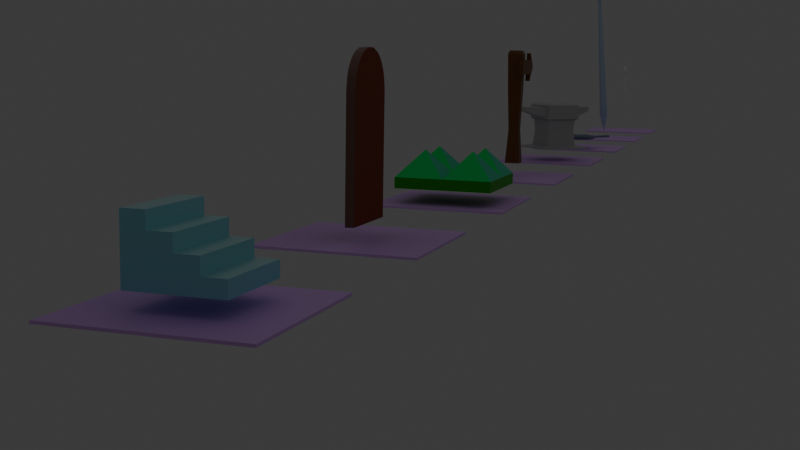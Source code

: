 # Source: paractic_modelling_spade.blend  (saved by Blender 4.2.66; exported with 4.5.12 LTS)
import bpy
from mathutils import Matrix  # noqa: F401  (used for matrix-valued properties, if any)

bpy.ops.wm.read_factory_settings(use_empty=True)
scene = bpy.context.scene
scene.name = 'Jelenet'

# ---- collections
col_collection = bpy.data.collections.new('Collection'); scene.collection.children.link(col_collection)

# ---- materials (node trees are filled in below, after node groups)
mat_basic = bpy.data.materials.new('Basic')
mat_basic_hard = bpy.data.materials.new('Basic_hard')
mat_alap_sik = bpy.data.materials.new('Alap_sik')
mat_door_medium = bpy.data.materials.new('door_medium')
mat_door_light = bpy.data.materials.new('door_light')
mat_trap_basic = bpy.data.materials.new('trap_basic')
mat_trap_light = bpy.data.materials.new('trap_light')
mat_trap_dark = bpy.data.materials.new('trap_dark')
mat_column_medium = bpy.data.materials.new('column_medium')
mat_column_dark = bpy.data.materials.new('column_dark')
mat_column_light = bpy.data.materials.new('column_light')
mat_anvil_grey = bpy.data.materials.new('anvil_grey')
mat_pan_col = bpy.data.materials.new('pan_col')
mat_sword_basic = bpy.data.materials.new('sword_basic')

# ---- node groups
ng_smooth_by_angle = bpy.data.node_groups.new('Smooth by Angle', 'GeometryNodeTree')
_s = ng_smooth_by_angle.interface.new_socket(name='Mesh', in_out='OUTPUT', socket_type='NodeSocketGeometry')
_s = ng_smooth_by_angle.interface.new_socket(name='Mesh', in_out='INPUT', socket_type='NodeSocketGeometry')
_s = ng_smooth_by_angle.interface.new_socket(name='Angle', in_out='INPUT', socket_type='NodeSocketFloat')
_s.subtype = 'ANGLE'
_s.default_value = 0.5236
_s.min_value = 0.0
_s.max_value = 3.142
_s.description = 'Maximum face angle for smooth edges'
_s = ng_smooth_by_angle.interface.new_socket(name='Ignore Sharpness', in_out='INPUT', socket_type='NodeSocketBool')
_s.force_non_field = True
ng_smooth_by_angle.description = 'Set the sharpness of mesh edges based on the angle between the neighboring faces'
ng_smooth_by_angle.is_modifier = True
_N = ng_smooth_by_angle.nodes; _L = ng_smooth_by_angle.links
n0 = _N.new('GeometryNodeSetShadeSmooth'); n0.name = 'Set Shade Smooth'; n0.location = (120, -80)
n0.domain = 'EDGE'
n1 = _N.new('GeometryNodeSetShadeSmooth'); n1.name = 'Set Shade Smooth.001'; n1.location = (300, -80)
n2 = _N.new('NodeGroupOutput'); n2.name = 'Group Output'; n2.location = (480, -80)
n3 = _N.new('GeometryNodeInputMeshEdgeAngle'); n3.name = 'Edge Angle'; n3.location = (-440, -240)
n4 = _N.new('NodeGroupInput'); n4.name = 'Group Input'; n4.location = (-80, -80)
n5 = _N.new('GeometryNodeInputEdgeSmooth'); n5.name = 'Is Edge Smooth'; n5.location = (-260, -120)
n6 = _N.new('GeometryNodeInputShadeSmooth'); n6.name = 'Is Shade Smooth'; n6.location = (-440, -397)
n7 = _N.new('FunctionNodeCompare'); n7.name = 'Compare'; n7.location = (-260, -260)
n7.operation = 'LESS_EQUAL'
n7.inputs[6].default_value = (0.0, 0.0, 0.0, 0.0)
n7.inputs[7].default_value = (0.0, 0.0, 0.0, 0.0)
n8 = _N.new('FunctionNodeBooleanMath'); n8.name = 'Boolean Math.001'; n8.location = (-80, -260)
n9 = _N.new('NodeGroupInput'); n9.name = 'Group Input.001'; n9.location = (-440, -329)
n10 = _N.new('NodeGroupInput'); n10.name = 'Group Input.002'; n10.location = (-259, -189)
n11 = _N.new('FunctionNodeBooleanMath'); n11.name = 'Boolean Math'; n11.location = (-80, -149)
n11.operation = 'OR'
n12 = _N.new('FunctionNodeBooleanMath'); n12.name = 'Boolean Math.002'; n12.location = (-260, -380)
n12.operation = 'OR'
n13 = _N.new('NodeGroupInput'); n13.name = 'Group Input.003'; n13.location = (-440, -460)
_L.new(n3.outputs[0], n7.inputs[0])
_L.new(n1.outputs[0], n2.inputs[0])
_L.new(n9.outputs[1], n7.inputs[1])
_L.new(n7.outputs[0], n8.inputs[0])
_L.new(n4.outputs[0], n0.inputs[0])
_L.new(n0.outputs[0], n1.inputs[0])
_L.new(n8.outputs[0], n0.inputs[2])
_L.new(n10.outputs[2], n11.inputs[1])
_L.new(n5.outputs[0], n11.inputs[0])
_L.new(n11.outputs[0], n0.inputs[1])
_L.new(n13.outputs[2], n12.inputs[1])
_L.new(n6.outputs[0], n12.inputs[0])
_L.new(n12.outputs[0], n8.inputs[1])
n2.is_active_output = True

# ---- material node trees
mat_basic.use_nodes = True; mat_basic.node_tree.nodes.clear()
_N = mat_basic.node_tree.nodes; _L = mat_basic.node_tree.links
n0 = _N.new('ShaderNodeBsdfPrincipled'); n0.name = 'Principled BSDF'; n0.location = (10, 300)
n0.inputs[0].default_value = (0.2766, 0.7051, 0.8001, 1.0)
n1 = _N.new('ShaderNodeOutputMaterial'); n1.name = 'Material Output'; n1.location = (300, 300)
_L.new(n0.outputs[0], n1.inputs[0])
n1.is_active_output = True
mat_basic_hard.use_nodes = True; mat_basic_hard.node_tree.nodes.clear()
_N = mat_basic_hard.node_tree.nodes; _L = mat_basic_hard.node_tree.links
n0 = _N.new('ShaderNodeBsdfPrincipled'); n0.name = 'Principled BSDF'; n0.location = (10, 300)
n0.inputs[0].default_value = (0.5091, 0.7807, 0.8003, 1.0)
n0.inputs[1].default_value = 1.0
n1 = _N.new('ShaderNodeOutputMaterial'); n1.name = 'Material Output'; n1.location = (300, 300)
_L.new(n0.outputs[0], n1.inputs[0])
n1.is_active_output = True
mat_alap_sik.use_nodes = True; mat_alap_sik.node_tree.nodes.clear()
_N = mat_alap_sik.node_tree.nodes; _L = mat_alap_sik.node_tree.links
n0 = _N.new('ShaderNodeBsdfPrincipled'); n0.name = 'Principled BSDF'; n0.location = (10, 300)
n0.inputs[0].default_value = (0.7639, 0.4292, 0.9598, 0.0)
n1 = _N.new('ShaderNodeOutputMaterial'); n1.name = 'Material Output'; n1.location = (300, 300)
_L.new(n0.outputs[0], n1.inputs[0])
n1.is_active_output = True
mat_door_medium.use_nodes = True; mat_door_medium.node_tree.nodes.clear()
_N = mat_door_medium.node_tree.nodes; _L = mat_door_medium.node_tree.links
n0 = _N.new('ShaderNodeBsdfPrincipled'); n0.name = 'Principled BSDF'; n0.location = (10, 300)
n0.inputs[0].default_value = (0.3347, 0.1083, 0.06471, 1.0)
n0.inputs[1].default_value = 0.6744
n0.inputs[2].default_value = 1.0
n0.inputs[3].default_value = 1.0
n1 = _N.new('ShaderNodeOutputMaterial'); n1.name = 'Material Output'; n1.location = (300, 300)
_L.new(n0.outputs[0], n1.inputs[0])
n1.is_active_output = True
mat_door_light.use_nodes = True; mat_door_light.node_tree.nodes.clear()
_N = mat_door_light.node_tree.nodes; _L = mat_door_light.node_tree.links
n0 = _N.new('ShaderNodeBsdfPrincipled'); n0.name = 'Principled BSDF'; n0.location = (10, 300)
n0.inputs[0].default_value = (0.1985, 0.1017, 0.0727, 1.0)
n1 = _N.new('ShaderNodeOutputMaterial'); n1.name = 'Material Output'; n1.location = (300, 300)
_L.new(n0.outputs[0], n1.inputs[0])
n1.is_active_output = True
mat_trap_basic.use_nodes = True; mat_trap_basic.node_tree.nodes.clear()
_N = mat_trap_basic.node_tree.nodes; _L = mat_trap_basic.node_tree.links
n0 = _N.new('ShaderNodeBsdfPrincipled'); n0.name = 'Principled BSDF'; n0.location = (10, 300)
n0.inputs[0].default_value = (0.04353, 0.8013, 0.1992, 1.0)
n0.inputs[1].default_value = 0.8837
n0.inputs[2].default_value = 0.686
n1 = _N.new('ShaderNodeOutputMaterial'); n1.name = 'Material Output'; n1.location = (300, 300)
_L.new(n0.outputs[0], n1.inputs[0])
n1.is_active_output = True
mat_trap_light.use_nodes = True; mat_trap_light.node_tree.nodes.clear()
_N = mat_trap_light.node_tree.nodes; _L = mat_trap_light.node_tree.links
n0 = _N.new('ShaderNodeBsdfPrincipled'); n0.name = 'Principled BSDF'; n0.location = (10, 300)
n0.inputs[0].default_value = (0.1229, 0.7304, 0.5016, 1.0)
n0.inputs[1].default_value = 1.0
n0.inputs[2].default_value = 0.8721
n1 = _N.new('ShaderNodeOutputMaterial'); n1.name = 'Material Output'; n1.location = (300, 300)
_L.new(n0.outputs[0], n1.inputs[0])
n1.is_active_output = True
mat_trap_dark.use_nodes = True; mat_trap_dark.node_tree.nodes.clear()
_N = mat_trap_dark.node_tree.nodes; _L = mat_trap_dark.node_tree.links
n0 = _N.new('ShaderNodeBsdfPrincipled'); n0.name = 'Principled BSDF'; n0.location = (10, 300)
n0.inputs[0].default_value = (0.03145, 0.4969, 0.01212, 1.0)
n0.inputs[1].default_value = 0.9302
n0.inputs[2].default_value = 0.4651
n0.inputs[3].default_value = 1.0
n1 = _N.new('ShaderNodeOutputMaterial'); n1.name = 'Material Output'; n1.location = (300, 300)
_L.new(n0.outputs[0], n1.inputs[0])
n1.is_active_output = True
mat_column_medium.use_nodes = True; mat_column_medium.node_tree.nodes.clear()
_N = mat_column_medium.node_tree.nodes; _L = mat_column_medium.node_tree.links
n0 = _N.new('ShaderNodeBsdfPrincipled'); n0.name = 'Principled BSDF'; n0.location = (10, 300)
n0.inputs[0].default_value = (0.1838, 0.06099, 0.008393, 1.0)
n1 = _N.new('ShaderNodeOutputMaterial'); n1.name = 'Material Output'; n1.location = (300, 300)
_L.new(n0.outputs[0], n1.inputs[0])
n1.is_active_output = True
mat_column_dark.use_nodes = True; mat_column_dark.node_tree.nodes.clear()
_N = mat_column_dark.node_tree.nodes; _L = mat_column_dark.node_tree.links
n0 = _N.new('ShaderNodeBsdfPrincipled'); n0.name = 'Principled BSDF'; n0.location = (10, 300)
n0.inputs[0].default_value = (0.2037, 0.06403, 0.04224, 1.0)
n1 = _N.new('ShaderNodeOutputMaterial'); n1.name = 'Material Output'; n1.location = (300, 300)
_L.new(n0.outputs[0], n1.inputs[0])
n1.is_active_output = True
mat_column_light.use_nodes = True; mat_column_light.node_tree.nodes.clear()
_N = mat_column_light.node_tree.nodes; _L = mat_column_light.node_tree.links
n0 = _N.new('ShaderNodeBsdfPrincipled'); n0.name = 'Principled BSDF'; n0.location = (10, 300)
n0.inputs[0].default_value = (0.1607, 0.07226, 0.02708, 1.0)
n1 = _N.new('ShaderNodeOutputMaterial'); n1.name = 'Material Output'; n1.location = (300, 300)
_L.new(n0.outputs[0], n1.inputs[0])
n1.is_active_output = True
mat_anvil_grey.use_nodes = True; mat_anvil_grey.node_tree.nodes.clear()
_N = mat_anvil_grey.node_tree.nodes; _L = mat_anvil_grey.node_tree.links
n0 = _N.new('ShaderNodeBsdfPrincipled'); n0.name = 'Principled BSDF'; n0.location = (10, 300)
n0.inputs[0].default_value = (0.5271, 0.5271, 0.5271, 1.0)
n1 = _N.new('ShaderNodeOutputMaterial'); n1.name = 'Material Output'; n1.location = (300, 300)
_L.new(n0.outputs[0], n1.inputs[0])
n1.is_active_output = True
mat_pan_col.use_nodes = True; mat_pan_col.node_tree.nodes.clear()
_N = mat_pan_col.node_tree.nodes; _L = mat_pan_col.node_tree.links
n0 = _N.new('ShaderNodeBsdfPrincipled'); n0.name = 'Principled BSDF'; n0.location = (10, 300)
n0.inputs[0].default_value = (0.1845, 0.2462, 0.3185, 1.0)
n1 = _N.new('ShaderNodeOutputMaterial'); n1.name = 'Material Output'; n1.location = (300, 300)
_L.new(n0.outputs[0], n1.inputs[0])
n1.is_active_output = True
mat_sword_basic.use_nodes = True; mat_sword_basic.node_tree.nodes.clear()
_N = mat_sword_basic.node_tree.nodes; _L = mat_sword_basic.node_tree.links
n0 = _N.new('ShaderNodeBsdfPrincipled'); n0.name = 'Principled BSDF'; n0.location = (10, 300)
n0.inputs[0].default_value = (0.4342, 0.552, 0.7305, 1.0)
n1 = _N.new('ShaderNodeOutputMaterial'); n1.name = 'Material Output'; n1.location = (300, 300)
_L.new(n0.outputs[0], n1.inputs[0])
n1.is_active_output = True

# ---- world
world_world = bpy.data.worlds.new('World'); scene.world = world_world
world_world.use_nodes = True; world_world.node_tree.nodes.clear()
_N = world_world.node_tree.nodes; _L = world_world.node_tree.links
n0 = _N.new('ShaderNodeOutputWorld'); n0.name = 'World Output'; n0.location = (300, 300)
n1 = _N.new('ShaderNodeBackground'); n1.name = 'Background'; n1.location = (10, 300)
n1.inputs[0].default_value = (0.05088, 0.05088, 0.05088, 1.0)
_L.new(n1.outputs[0], n0.inputs[0])
n0.is_active_output = True
world_world.color = (0.05088, 0.05088, 0.05088)
world_world.sun_shadow_jitter_overblur = 0.0

# ---- cameras
cam_camera_01 = bpy.data.cameras.new('Camera_01')
cam_camera_01.clip_end = 100.0
cam_camera_01.ortho_scale = 7.314

# ---- lights
light_area = bpy.data.lights.new('Area', 'AREA')
light_area.energy = 205.8
light_area.shape = 'DISK'
light_area.size = 35.65
light_area.size_y = 1.0
light_area_001 = bpy.data.lights.new('Area.001', 'AREA')
light_area_001.energy = 205.8
light_area_001.shape = 'DISK'
light_area_001.size = 35.65
light_area_001.size_y = 1.0

# ---- meshes
me_s_klap = bpy.data.meshes.new('Síklap')
me_s_klap.from_pydata([(-1.0, -1.0, 0.0), (1.0, -1.0, 0.0), (-1.0, 1.0, 0.0), (1.0, 1.0, 0.0), (1.0, -1.0, 0.35), (0.4977, -1.0, 0.35), (0.4977, 1.0, 0.35), (0.4977, -1.0, 0.7), (0.4977, 1.0, 0.7), (-0.002321, -1.0, 0.7), (-0.002321, 1.0, 0.7), (-0.002321, -1.0, 1.05), (-0.002321, 1.0, 1.05), (-0.5023, -1.0, 1.05), (-0.5023, 1.0, 1.05), (-0.5023, -1.0, 1.4), (-0.5023, 1.0, 1.4), (-1.0, -1.0, 1.4), (-1.0, 1.0, 1.4), (-1.0, -1.0, 0.0), (-1.0, 1.0, 0.0), (-1.0, 1.0, 1.4), (-0.5023, 1.0, 1.4), (-1.0, 1.0, 1.4), (-0.5023, 1.0, 1.4), (-0.002321, 0.9991, 1.05), (-0.5023, 0.9991, 1.05), (0.4977, 1.0, 0.7), (-0.002321, 1.0, 0.7), (1.0, 1.0, 0.35), (0.4977, 1.0, 0.35), (-1.0, -1.0, 0.0)], [(2, 0), (25, 26), (0, 31)], [(1, 4, 5, 19), (6, 8, 7, 5), (8, 10, 9, 7), (10, 12, 11, 9), (12, 14, 13, 11), (14, 16, 15, 13), (16, 18, 17, 15), (18, 20, 19, 17), (21, 22, 24, 23), (29, 3, 2, 20, 30), (6, 30, 20, 28, 27, 8), (10, 28, 20, 14, 12), (14, 20, 2, 21, 16), (0, 17, 19), (13, 15, 17, 0), (1, 0, 19), (19, 0, 13), (19, 9, 11, 13), (19, 5, 7, 9), (3, 1, 19, 2), (4, 1, 3, 29), (5, 4, 29, 30)])
me_s_klap.polygons.foreach_set('material_index', [0, 0, 2, 0, 2, 0, 2, 0, 0, 0, 0, 0, 0, 0, 0, 0, 0, 0, 0, 0, 0, 2])
_uv = me_s_klap.uv_layers.new(name='UVMap')
_uv.uv.foreach_set('vector', [1.0, 0.0, 1.0, 0.0, 1.0, 0.0, 1.0, 0.0, 1.0, 1.0, 1.0, 1.0, 1.0, 0.0, 1.0, 0.0, 1.0, 1.0, 1.0, 1.0, 1.0, 0.0, 1.0, 0.0, 1.0, 1.0, 1.0, 1.0, 1.0, 0.0, 1.0, 0.0, 1.0, 1.0, 1.0, 1.0, 1.0, 0.0, 1.0, 0.0, 1.0, 1.0, 1.0, 1.0, 1.0, 0.0, 1.0, 0.0, 1.0, 1.0, 1.0, 1.0, 1.0, 0.0, 1.0, 0.0, 1.0, 1.0, 1.0, 1.0, 1.0, 0.0, 1.0, 0.0, 0.0, 1.0, 0.2488, 1.0, 0.2488, 1.0, 0.0, 1.0, 0.0, 0.0, 1.0, 1.0, 0.0, 0.0, 0.0, 0.0, 0.0, 0.0, 1.0, 1.0, 0.0, 0.0, 0.0, 0.0, 0.0, 0.0, 0.0, 0.0, 1.0, 1.0, 1.0, 1.0, 0.0, 0.0, 0.0, 0.0, 1.0, 1.0, 1.0, 1.0, 1.0, 1.0, 0.0, 0.0, 0.0, 0.0, 0.0, 0.0, 1.0, 1.0, 0.0, 0.0, 1.0, 0.0, 1.0, 0.0, 1.0, 0.0, 1.0, 0.0, 1.0, 0.0, 0.0, 0.0, 1.0, 0.0, 0.0, 0.0, 1.0, 0.0, 1.0, 0.0, 0.0, 0.0, 1.0, 0.0, 1.0, 0.0, 1.0, 0.0, 1.0, 0.0, 1.0, 0.0, 1.0, 0.0, 1.0, 0.0, 1.0, 0.0, 1.0, 0.0, 0.0, 0.0, 1.0, 0.0, 1.0, 0.0, 0.0, 0.0, 1.0, 0.0, 1.0, 0.0, 1.0, 1.0, 0.0, 0.0, 1.0, 0.0, 1.0, 0.0, 0.0, 0.0, 0.0, 0.0])
me_s_klap.materials.append(mat_basic)
me_s_klap.materials.append(None)
me_s_klap.materials.append(mat_basic_hard)
me_s_klap.update()
me_s_klap_001 = bpy.data.meshes.new('Síklap.001')
me_s_klap_001.from_pydata([(-1.0, -1.0, 0.0), (1.0, -1.0, 0.0), (-1.0, 1.0, 0.0), (1.0, 1.0, 0.0), (-1.0, 1.0, 0.0), (-1.0, -1.0, 0.0), (1.0, -1.0, 0.0), (1.0, 1.0, 0.0), (-1.0, 1.0, -0.03061), (-1.0, -1.0, -0.03061), (1.0, -1.0, -0.03061), (1.0, 1.0, -0.03061)], [], [(0, 1, 3, 2), (5, 9, 10, 6), (1, 3, 7, 6), (2, 0, 5, 4), (3, 7, 4, 2), (0, 5, 6, 1), (9, 8, 11, 10), (6, 10, 11, 7), (4, 8, 9, 5), (7, 11, 8, 4)])
_uv = me_s_klap_001.uv_layers.new(name='UVMap')
_uv.uv.foreach_set('vector', [0.0, 0.0, 1.0, 0.0, 1.0, 1.0, 0.0, 1.0, 0.0, 0.0, 0.0, 0.0, 1.0, 0.0, 1.0, 0.0, 1.0, 0.0, 1.0, 1.0, 1.0, 1.0, 1.0, 0.0, 0.0, 1.0, 0.0, 0.0, 0.0, 0.0, 0.0, 1.0, 1.0, 1.0, 1.0, 1.0, 0.0, 1.0, 0.0, 1.0, 0.0, 0.0, 0.0, 0.0, 1.0, 0.0, 1.0, 0.0, 0.0, 0.0, 0.0, 1.0, 1.0, 1.0, 1.0, 0.0, 1.0, 0.0, 1.0, 0.0, 1.0, 1.0, 1.0, 1.0, 0.0, 1.0, 0.0, 1.0, 0.0, 0.0, 0.0, 0.0, 1.0, 1.0, 1.0, 1.0, 0.0, 1.0, 0.0, 1.0])
me_s_klap_001.materials.append(mat_alap_sik)
me_s_klap_001.update()
me_henger = bpy.data.meshes.new('Henger')
me_henger.from_pydata([(6.307, 1.174, 9.127), (3.222, 1.181, 9.146), (6.299, -1.405, 9.135), (3.214, -1.398, 9.154), (6.549, 1.169, -0.2458), (6.554, 1.151, -0.6644), (3.469, 1.158, -0.6458), (3.464, 1.176, -0.2272), (6.546, -1.392, -0.6566), (6.541, -1.41, -0.2379), (3.456, -1.403, -0.2193), (3.461, -1.385, -0.638), (6.545, -1.254, -1.804), (6.545, -1.33, -1.389), (3.46, -1.323, -1.371), (3.46, -1.247, -1.785), (6.544, -0.9116, -2.766), (6.544, -1.092, -2.37), (3.459, -1.085, -2.351), (3.459, -0.9048, -2.747), (6.545, -0.3863, -3.336), (6.544, -0.7374, -3.038), (3.459, -0.7306, -3.019), (3.46, -0.3794, -3.317), (6.545, -0.3122, -3.37), (6.546, 0.06795, -3.371), (3.461, 0.0748, -3.353), (3.46, -0.3053, -3.352), (6.548, 0.4933, -3.042), (6.547, 0.1417, -3.337), (3.462, 0.1486, -3.319), (3.463, 0.5001, -3.023), (6.551, 0.8487, -2.376), (6.549, 0.6677, -2.77), (3.464, 0.6746, -2.752), (3.465, 0.8556, -2.357), (6.553, 1.088, -1.397), (6.552, 1.011, -1.811), (3.467, 1.018, -1.792), (3.468, 1.095, -1.378)], [], [(12, 15, 18, 17), (12, 17, 32, 37), (16, 21, 28, 33), (24, 25, 29, 20), (28, 31, 34, 33), (32, 35, 38, 37), (9, 4, 0, 2), (8, 11, 14, 13), (36, 39, 6, 5), (0, 1, 3, 2), (10, 9, 2, 3), (3, 1, 7, 10), (16, 19, 22, 21), (20, 23, 27, 24), (25, 26, 30, 29), (8, 13, 36, 5), (14, 11, 6, 39), (18, 15, 38, 35), (22, 19, 34, 31), (26, 27, 23, 30), (5, 6, 7, 4), (11, 8, 9, 10), (15, 12, 13, 14), (19, 16, 17, 18), (23, 20, 21, 22), (26, 25, 24, 27), (31, 28, 29, 30), (35, 32, 33, 34), (39, 36, 37, 38), (10, 7, 6, 11), (14, 39, 38, 15), (18, 35, 34, 19), (22, 31, 30, 23), (8, 5, 4, 9), (12, 37, 36, 13), (16, 33, 32, 17), (20, 29, 28, 21), (4, 7, 1, 0)])
me_henger.polygons.foreach_set('material_index', [1, 0, 0, 0, 1, 1, 0, 1, 1, 1, 1, 0, 1, 1, 1, 0, 0, 0, 0, 0, 1, 1, 1, 1, 1, 1, 1, 1, 1, 0, 0, 0, 0, 0, 0, 0, 0, 1])
_uv = me_henger.uv_layers.new(name='UVMap')
_uv.uv.foreach_set('vector', [0.4243, 0.5, 0.4243, 1.0, 0.3882, 1.0, 0.3882, 0.5, 0.4243, 0.5, 0.3882, 0.5, 0.1118, 0.5, 0.07565, 0.5, 0.3568, 0.5, 0.3307, 0.5, 0.1693, 0.5, 0.1432, 0.5, 0.2741, 0.5, 0.2259, 0.5, 0.2166, 0.5, 0.2834, 0.5, 0.1693, 0.5, 0.1693, 1.0, 0.1432, 1.0, 0.1432, 0.5, 0.1118, 0.5, 0.1118, 1.0, 0.07565, 1.0, 0.07565, 0.5, 0.5, 0.5, 0.0, 0.5, 0.0, 0.5, 0.5, 0.5, 0.4886, 0.5, 0.4886, 1.0, 0.4489, 1.0, 0.4489, 0.5, 0.05114, 0.5, 0.05114, 1.0, 0.01136, 1.0, 0.01136, 0.5, 0.0, 0.5, 0.0, 1.0, 0.5, 1.0, 0.5, 0.5, 0.5, 1.0, 0.5, 0.5, 0.5, 0.5, 0.5, 1.0, 0.5, 1.0, 0.0, 1.0, 0.0, 1.0, 0.5, 1.0, 0.3568, 0.5, 0.3568, 1.0, 0.3307, 1.0, 0.3307, 0.5, 0.2834, 0.5, 0.2834, 1.0, 0.2741, 1.0, 0.2741, 0.5, 0.2259, 0.5, 0.2259, 1.0, 0.2166, 1.0, 0.2166, 0.5, 0.4886, 0.5, 0.4489, 0.5, 0.05114, 0.5, 0.01136, 0.5, 0.4489, 1.0, 0.4886, 1.0, 0.01136, 1.0, 0.05114, 1.0, 0.3882, 1.0, 0.4243, 1.0, 0.07565, 1.0, 0.1118, 1.0, 0.3307, 1.0, 0.3568, 1.0, 0.1432, 1.0, 0.1693, 1.0, 0.2259, 1.0, 0.2741, 1.0, 0.2834, 1.0, 0.2166, 1.0, 0.01136, 0.5, 0.01136, 1.0, 0.0, 1.0, 0.0, 0.5, 0.4886, 1.0, 0.4886, 0.5, 0.5, 0.5, 0.5, 1.0, 0.4243, 1.0, 0.4243, 0.5, 0.4489, 0.5, 0.4489, 1.0, 0.3568, 1.0, 0.3568, 0.5, 0.3882, 0.5, 0.3882, 1.0, 0.2834, 1.0, 0.2834, 0.5, 0.3307, 0.5, 0.3307, 1.0, 0.2259, 1.0, 0.2259, 0.5, 0.2741, 0.5, 0.2741, 1.0, 0.1693, 1.0, 0.1693, 0.5, 0.2166, 0.5, 0.2166, 1.0, 0.1118, 1.0, 0.1118, 0.5, 0.1432, 0.5, 0.1432, 1.0, 0.05114, 1.0, 0.05114, 0.5, 0.07565, 0.5, 0.07565, 1.0, 0.5, 1.0, 0.0, 1.0, 0.01136, 1.0, 0.4886, 1.0, 0.4489, 1.0, 0.05114, 1.0, 0.07565, 1.0, 0.4243, 1.0, 0.3882, 1.0, 0.1118, 1.0, 0.1432, 1.0, 0.3568, 1.0, 0.3307, 1.0, 0.1693, 1.0, 0.2166, 1.0, 0.2834, 1.0, 0.4886, 0.5, 0.01136, 0.5, 0.0, 0.5, 0.5, 0.5, 0.4243, 0.5, 0.07565, 0.5, 0.05114, 0.5, 0.4489, 0.5, 0.3568, 0.5, 0.1432, 0.5, 0.1118, 0.5, 0.3882, 0.5, 0.2834, 0.5, 0.2166, 0.5, 0.1693, 0.5, 0.3307, 0.5, 0.0, 0.5, 0.0, 1.0, 0.0, 1.0, 0.0, 0.5])
me_henger.materials.append(mat_door_medium)
me_henger.materials.append(mat_door_light)
me_henger.update()
me_s_klap_004 = bpy.data.meshes.new('Síklap.004')
me_s_klap_004.from_pydata([(-1.0, -1.0, 0.0), (1.0, -1.0, 0.0), (-1.0, 1.0, 0.0), (1.0, 1.0, 0.0), (-1.0, 1.0, 0.0), (-1.0, -1.0, 0.0), (1.0, -1.0, 0.0), (1.0, 1.0, 0.0), (-1.0, 1.0, -0.03061), (-1.0, -1.0, -0.03061), (1.0, -1.0, -0.03061), (1.0, 1.0, -0.03061)], [], [(0, 1, 3, 2), (5, 9, 10, 6), (1, 3, 7, 6), (2, 0, 5, 4), (3, 2, 4, 7), (0, 1, 6, 5), (9, 8, 11, 10), (6, 10, 11, 7), (4, 8, 9, 5), (7, 11, 8, 4)])
_uv = me_s_klap_004.uv_layers.new(name='UVMap')
_uv.uv.foreach_set('vector', [0.0, 0.0, 1.0, 0.0, 1.0, 1.0, 0.0, 1.0, 0.0, 0.0, 0.0, 0.0, 1.0, 0.0, 1.0, 0.0, 1.0, 0.0, 1.0, 1.0, 1.0, 1.0, 1.0, 0.0, 0.0, 1.0, 0.0, 0.0, 0.0, 0.0, 0.0, 1.0, 1.0, 1.0, 0.0, 1.0, 0.0, 1.0, 1.0, 1.0, 0.0, 0.0, 1.0, 0.0, 1.0, 0.0, 0.0, 0.0, 0.0, 0.0, 0.0, 1.0, 1.0, 1.0, 1.0, 0.0, 1.0, 0.0, 1.0, 0.0, 1.0, 1.0, 1.0, 1.0, 0.0, 1.0, 0.0, 1.0, 0.0, 0.0, 0.0, 0.0, 1.0, 1.0, 1.0, 1.0, 0.0, 1.0, 0.0, 1.0])
me_s_klap_004.materials.append(mat_alap_sik)
me_s_klap_004.update()
me_s_klap_005 = bpy.data.meshes.new('Síklap.005')
me_s_klap_005.from_pydata([(-1.0, -1.0, 0.0), (1.0, -1.0, 0.0), (-1.0, 1.0, 0.0), (1.0, 1.0, 0.0), (-1.0, 1.0, 0.0), (-1.0, -1.0, 0.0), (1.0, -1.0, 0.0), (1.0, 1.0, 0.0), (-1.0, 1.0, -0.03061), (-1.0, -1.0, -0.03061), (1.0, -1.0, -0.03061), (1.0, 1.0, -0.03061)], [], [(0, 1, 3, 2), (5, 9, 10, 6), (1, 3, 7, 6), (2, 0, 5, 4), (3, 2, 4, 7), (0, 1, 6, 5), (9, 8, 11, 10), (6, 10, 11, 7), (4, 8, 9, 5), (7, 11, 8, 4)])
_uv = me_s_klap_005.uv_layers.new(name='UVMap')
_uv.uv.foreach_set('vector', [0.0, 0.0, 1.0, 0.0, 1.0, 1.0, 0.0, 1.0, 0.0, 0.0, 0.0, 0.0, 1.0, 0.0, 1.0, 0.0, 1.0, 0.0, 1.0, 1.0, 1.0, 1.0, 1.0, 0.0, 0.0, 1.0, 0.0, 0.0, 0.0, 0.0, 0.0, 1.0, 1.0, 1.0, 0.0, 1.0, 0.0, 1.0, 1.0, 1.0, 0.0, 0.0, 1.0, 0.0, 1.0, 0.0, 0.0, 0.0, 0.0, 0.0, 0.0, 1.0, 1.0, 1.0, 1.0, 0.0, 1.0, 0.0, 1.0, 0.0, 1.0, 1.0, 1.0, 1.0, 0.0, 1.0, 0.0, 1.0, 0.0, 0.0, 0.0, 0.0, 1.0, 1.0, 1.0, 1.0, 0.0, 1.0, 0.0, 1.0])
me_s_klap_005.materials.append(mat_alap_sik)
me_s_klap_005.update()
me_s_klap_006 = bpy.data.meshes.new('Síklap.006')
me_s_klap_006.from_pydata([(-1.0, -1.0, 0.0), (1.0, -1.0, 0.0), (-1.0, 1.0, 0.0), (1.0, 1.0, 0.0), (-1.0, 1.0, 0.2246), (-1.0, -1.0, 0.2246), (1.0, -1.0, 0.2246), (1.0, 1.0, 0.2246), (-1.0, 0.0, 0.2246), (1.0, 0.0, 0.2246), (0.0, -1.0, 0.2246), (0.0, 1.0, 0.2246), (0.0, 0.0, 0.2246), (0.0, 0.0, 0.0), (0.5, 0.5, 0.7779), (0.5, -0.5, 0.7779), (-0.5, -0.5, 0.7779), (-0.5, 0.5, 0.7779)], [], [(13, 2, 3, 1), (1, 3, 7, 9), (2, 0, 5, 8), (2, 4, 11), (1, 6, 10), (2, 8, 4), (1, 9, 6), (0, 2, 13, 1), (0, 1, 10, 5), (3, 2, 11, 7), (12, 9, 14), (9, 7, 14), (7, 11, 14), (11, 12, 14), (10, 6, 15), (6, 9, 15), (9, 12, 15), (12, 10, 15), (5, 10, 16), (10, 12, 16), (12, 8, 16), (8, 5, 16), (8, 12, 17), (12, 11, 17), (11, 4, 17), (4, 8, 17)])
me_s_klap_006.polygons.foreach_set('material_index', [2, 2, 2, 2, 2, 2, 2, 2, 2, 2, 0, 1, 0, 1, 0, 1, 0, 1, 0, 1, 0, 0, 0, 1, 0, 0])
_uv = me_s_klap_006.uv_layers.new(name='UVMap')
_uv.uv.foreach_set('vector', [0.5, 0.5, 0.5, 1.0, 1.0, 1.0, 1.0, 0.5, 1.0, 0.5, 1.0, 1.0, 1.0, 1.0, 1.0, 0.5, 0.0, 0.5, 0.0, 0.0, 0.0, 0.0, 0.0, 0.5, 0.0, 1.0, 0.0, 1.0, 0.5, 1.0, 1.0, 0.0, 1.0, 0.0, 0.5, 0.0, 0.0, 0.5, 0.0, 0.5, 0.0, 1.0, 1.0, 0.5, 1.0, 0.5, 1.0, 0.0, 0.0, 0.0, 0.0, 0.5, 0.5, 0.5, 0.5, 0.0, 0.0, 0.0, 0.5, 0.0, 0.5, 0.0, 0.0, 0.0, 1.0, 1.0, 0.5, 1.0, 0.5, 1.0, 1.0, 1.0, 0.5, 0.5, 1.0, 0.5, 0.651, 0.651, 1.0, 0.5, 1.0, 1.0, 0.849, 0.651, 1.0, 1.0, 0.5, 1.0, 0.849, 0.849, 0.5, 1.0, 0.5, 0.5, 0.651, 0.849, 0.5, 0.0, 1.0, 0.0, 0.651, 0.151, 1.0, 0.0, 1.0, 0.5, 0.849, 0.151, 1.0, 0.5, 0.5, 0.5, 0.849, 0.349, 0.5, 0.5, 0.5, 0.0, 0.651, 0.349, 0.0, 0.0, 0.5, 0.0, 0.151, 0.151, 0.5, 0.0, 0.5, 0.5, 0.349, 0.151, 0.5, 0.5, 0.0, 0.5, 0.349, 0.349, 0.0, 0.5, 0.0, 0.0, 0.151, 0.349, 0.0, 0.5, 0.5, 0.5, 0.151, 0.651, 0.5, 0.5, 0.5, 1.0, 0.349, 0.651, 0.5, 1.0, 0.0, 1.0, 0.349, 0.849, 0.0, 1.0, 0.0, 0.5, 0.151, 0.849])
me_s_klap_006.materials.append(mat_trap_basic)
me_s_klap_006.materials.append(mat_trap_light)
me_s_klap_006.materials.append(mat_trap_dark)
me_s_klap_006.update()
me_s_klap_007 = bpy.data.meshes.new('Síklap.007')
me_s_klap_007.from_pydata([(-1.0, -1.0, 0.0), (1.0, -1.0, 0.0), (-1.0, 1.0, 0.0), (1.0, 1.0, 0.0), (-1.0, 1.0, 0.0), (-1.0, -1.0, 0.0), (1.0, -1.0, 0.0), (1.0, 1.0, 0.0), (-1.0, 1.0, -0.03061), (-1.0, -1.0, -0.03061), (1.0, -1.0, -0.03061), (1.0, 1.0, -0.03061)], [], [(0, 1, 3, 2), (5, 9, 10, 6), (1, 3, 7, 6), (2, 0, 5, 4), (3, 2, 4, 7), (0, 1, 6, 5), (9, 8, 11, 10), (6, 10, 11, 7), (4, 8, 9, 5), (7, 11, 8, 4)])
_uv = me_s_klap_007.uv_layers.new(name='UVMap')
_uv.uv.foreach_set('vector', [0.0, 0.0, 1.0, 0.0, 1.0, 1.0, 0.0, 1.0, 0.0, 0.0, 0.0, 0.0, 1.0, 0.0, 1.0, 0.0, 1.0, 0.0, 1.0, 1.0, 1.0, 1.0, 1.0, 0.0, 0.0, 1.0, 0.0, 0.0, 0.0, 0.0, 0.0, 1.0, 1.0, 1.0, 0.0, 1.0, 0.0, 1.0, 1.0, 1.0, 0.0, 0.0, 1.0, 0.0, 1.0, 0.0, 0.0, 0.0, 0.0, 0.0, 0.0, 1.0, 1.0, 1.0, 1.0, 0.0, 1.0, 0.0, 1.0, 0.0, 1.0, 1.0, 1.0, 1.0, 0.0, 1.0, 0.0, 1.0, 0.0, 0.0, 0.0, 0.0, 1.0, 1.0, 1.0, 1.0, 0.0, 1.0, 0.0, 1.0])
me_s_klap_007.materials.append(mat_alap_sik)
me_s_klap_007.update()
me_kocka = bpy.data.meshes.new('Kocka')
me_kocka.from_pydata([(-1.0, -0.8376, 1.0), (-0.8376, -1.0, 1.0), (-0.8376, 1.0, 1.0), (-1.0, 0.8376, 1.0), (0.8376, -1.0, 1.0), (1.0, -0.8376, 1.0), (1.0, 0.8376, 1.0), (0.8376, 1.0, 1.0), (-0.8362, -1.0, -0.8261), (-1.0, -0.8362, -0.8261), (-0.8362, 1.0, -0.8261), (-1.0, 0.8362, -0.8261), (1.0, 0.8362, -0.8261), (0.8362, 1.0, -0.8261), (0.8362, -1.0, -0.8261), (1.0, -0.8362, -0.8261), (-0.6948, -0.5325, 0.4353), (-0.5325, -0.6948, 0.4353), (-0.5325, 0.6948, 0.4353), (-0.6948, 0.5325, 0.4353), (0.6948, 0.5325, 0.4353), (0.5325, 0.6948, 0.4353), (0.5325, -0.6948, 0.4353), (0.6948, -0.5325, 0.4353), (-0.888, 0.7253, -0.1954), (-0.7253, 0.888, -0.1954), (0.7253, 0.888, -0.1954), (0.888, 0.7253, -0.1954), (0.888, -0.7253, -0.1954), (0.7253, -0.888, -0.1954), (-0.888, -0.7253, -0.1954), (-0.7253, -0.888, -0.1954), (-0.7993, 0.6339, -0.8795), (-0.6339, 0.7993, -0.8795), (0.6339, 0.7993, -0.8795), (0.7993, 0.6339, -0.8795), (0.7993, -0.6339, -0.8795), (0.6339, -0.7993, -0.8795), (-0.6339, -0.7993, -0.8795), (-0.7993, -0.6339, -0.8795), (0.9447, 3.761, -0.6093), (0.9002, 1.967, -0.4874), (0.9893, 1.967, -0.7312), (0.9893, 1.978, -0.8422), (0.9002, 1.978, -0.3765), (0.9447, -2.55, -0.6093), (0.9447, 3.761, -0.6093), (0.9002, 1.978, -0.3765), (0.9893, 1.978, -0.8422), (1.499, 3.761, -0.6078), (1.454, 1.978, -0.375), (1.543, 1.978, -0.8406), (1.543, 1.967, -0.7297), (1.454, 1.967, -0.4859), (1.499, -2.55, -0.6078), (0.9447, -2.55, -0.6093), (1.543, -2.55, -0.7297), (1.454, -2.55, -0.4859), (0.9002, -2.55, -0.4874), (0.9002, 1.967, -0.4874), (0.9002, -2.55, -0.4874), (0.9893, -2.55, -0.7312), (0.9893, -2.55, -0.7312), (0.9893, 1.967, -0.7312)], [], [(6, 7, 2, 3), (20, 6, 5, 23), (39, 9, 11, 32), (16, 0, 3, 19), (18, 2, 7, 21), (14, 29, 31, 8), (30, 16, 19, 24), (12, 27, 28, 15), (9, 30, 24, 11), (25, 18, 21, 26), (32, 33, 34, 35), (27, 20, 23, 28), (29, 22, 17, 31), (37, 14, 8, 38), (33, 10, 13, 34), (35, 12, 15, 36), (10, 25, 26, 13), (38, 39, 36, 37), (17, 1, 0, 16), (38, 8, 9, 39), (25, 10, 11, 24), (27, 12, 13, 26), (29, 14, 15, 28), (31, 17, 16, 30), (2, 18, 19, 3), (6, 20, 21, 7), (4, 22, 23, 5), (18, 25, 24, 19), (20, 27, 26, 21), (22, 29, 28, 23), (8, 31, 30, 9), (10, 33, 32, 11), (12, 35, 34, 13), (14, 37, 36, 15), (22, 4, 1, 17), (39, 32, 35, 36), (5, 6, 3, 0), (4, 5, 0, 1), (41, 44, 40), (40, 45, 60, 41), (40, 43, 42), (42, 62, 45, 40), (43, 40, 46, 48), (40, 44, 47, 46), (46, 47, 50, 49), (48, 46, 49, 51), (53, 49, 50), (49, 52, 51), (52, 49, 54, 56), (49, 53, 57, 54), (58, 55, 54, 57), (55, 61, 56, 54), (59, 58, 57, 53), (41, 60, 58, 59), (60, 45, 55, 58), (44, 41, 59, 47), (47, 59, 53, 50), (61, 63, 52, 56), (62, 42, 63, 61), (45, 62, 61, 55), (42, 43, 48, 63), (63, 48, 51, 52)])
me_kocka.polygons.foreach_set('material_index', [0, 2, 0, 0, 0, 0, 0, 2, 0, 0, 1, 2, 0, 0, 0, 2, 0, 1, 0, 0, 0, 0, 0, 0, 0, 0, 0, 0, 0, 0, 0, 0, 0, 0, 0, 1, 0, 0, 0, 0, 0, 0, 0, 0, 0, 0, 0, 0, 0, 0, 0, 0, 0, 0, 0, 0, 0, 1, 0, 0, 0, 0])
_uv = me_kocka.uv_layers.new(name='UVMap')
_uv.uv.foreach_set('vector', [0.625, 0.5203, 0.6453, 0.5, 0.8547, 0.5, 0.875, 0.5203, 0.5544, 0.5292, 0.625, 0.5203, 0.625, 0.7297, 0.5544, 0.7208, 0.3901, 0.02586, 0.3967, 0.02047, 0.3967, 0.2295, 0.3901, 0.2241, 0.5544, 0.02921, 0.625, 0.0203, 0.625, 0.2297, 0.5544, 0.2208, 0.5544, 0.2792, 0.625, 0.2703, 0.625, 0.4797, 0.5544, 0.4708, 0.3967, 0.7705, 0.4756, 0.7729, 0.4756, 0.9771, 0.3967, 0.9795, 0.4756, 0.02289, 0.5544, 0.02921, 0.5544, 0.2208, 0.4756, 0.2271, 0.3967, 0.5205, 0.4756, 0.5229, 0.4756, 0.7271, 0.3967, 0.7295, 0.3967, 0.02047, 0.4756, 0.02289, 0.4756, 0.2271, 0.3967, 0.2295, 0.4756, 0.2729, 0.5544, 0.2792, 0.5544, 0.4708, 0.4756, 0.4771, 0.3901, 0.3276, 0.3901, 0.2759, 0.3901, 0.4741, 0.3901, 0.5259, 0.4756, 0.5229, 0.5544, 0.5292, 0.5544, 0.7208, 0.4756, 0.7271, 0.4756, 0.7729, 0.5544, 0.7792, 0.5544, 0.9708, 0.4756, 0.9771, 0.3901, 0.7759, 0.3967, 0.7705, 0.3967, 0.9795, 0.3901, 0.9741, 0.3901, 0.2759, 0.3967, 0.2705, 0.3967, 0.4795, 0.3901, 0.4741, 0.3901, 0.5259, 0.3967, 0.5205, 0.3967, 0.7295, 0.3901, 0.7241, 0.3967, 0.2705, 0.4756, 0.2729, 0.4756, 0.4771, 0.3967, 0.4795, 0.3901, 0.9741, 0.3901, 0.9224, 0.3901, 0.7241, 0.3901, 0.7759, 0.5544, 0.0, 0.6181, 0.0, 0.625, 0.0203, 0.5544, 0.02921, 0.3901, 0.0, 0.3941, 0.0, 0.3967, 0.02047, 0.3901, 0.02586, 0.4756, 0.2729, 0.3967, 0.2705, 0.3967, 0.2295, 0.4756, 0.2271, 0.4756, 0.5229, 0.3967, 0.5205, 0.3967, 0.4795, 0.4756, 0.4771, 0.4756, 0.7729, 0.3967, 0.7705, 0.3967, 0.7295, 0.4756, 0.7271, 0.4808, 0.0, 0.5544, 0.0, 0.5544, 0.02921, 0.4756, 0.02289, 0.625, 0.2703, 0.5544, 0.2792, 0.5544, 0.2208, 0.625, 0.2297, 0.625, 0.5203, 0.5544, 0.5292, 0.5544, 0.4708, 0.625, 0.4797, 0.625, 0.7703, 0.5544, 0.7792, 0.5544, 0.7208, 0.625, 0.7297, 0.5544, 0.2792, 0.4756, 0.2729, 0.4756, 0.2271, 0.5544, 0.2208, 0.5544, 0.5292, 0.4756, 0.5229, 0.4756, 0.4771, 0.5544, 0.4708, 0.5544, 0.7792, 0.4756, 0.7729, 0.4756, 0.7271, 0.5544, 0.7208, 0.4002, 0.0, 0.4756, 0.0, 0.4756, 0.02289, 0.3967, 0.02047, 0.3967, 0.2705, 0.3901, 0.2759, 0.3901, 0.2241, 0.3967, 0.2295, 0.3967, 0.5205, 0.3901, 0.5259, 0.3901, 0.4741, 0.3967, 0.4795, 0.3967, 0.7705, 0.3901, 0.7759, 0.3901, 0.7241, 0.3967, 0.7295, 0.5544, 0.7792, 0.625, 0.7703, 0.625, 0.9797, 0.5544, 0.9708, 0.3901, 0.9224, 0.3901, 0.3276, 0.3901, 0.5259, 0.3901, 0.7241, 0.625, 0.7297, 0.625, 0.5203, 0.875, 0.5203, 0.875, 0.7297, 0.6453, 0.75, 0.625, 0.7297, 0.875, 0.7297, 0.8547, 0.75, 0.4756, 0.5809, 0.4756, 0.5774, 0.4442, 0.5769, 0.4442, 0.5805, 0.4442, 0.7281, 0.4756, 0.7271, 0.4756, 0.5809, 0.4442, 0.5805, 0.4129, 0.5765, 0.4129, 0.5801, 0.4129, 0.5801, 0.4129, 0.729, 0.4442, 0.7281, 0.4442, 0.5805, 0.4129, 0.5765, 0.4442, 0.5805, 0.4442, 0.5805, 0.4129, 0.5765, 0.4442, 0.5769, 0.4756, 0.5774, 0.4756, 0.5774, 0.4442, 0.5769, 0.4442, 0.5769, 0.4756, 0.5774, 0.4756, 0.5774, 0.4442, 0.5769, 0.4129, 0.5765, 0.4442, 0.5805, 0.4442, 0.5805, 0.4129, 0.5765, 0.4756, 0.5809, 0.4442, 0.5769, 0.4756, 0.5774, 0.4442, 0.5805, 0.4129, 0.5801, 0.4129, 0.5765, 0.4129, 0.5801, 0.4442, 0.5805, 0.4442, 0.7281, 0.4129, 0.729, 0.4442, 0.5805, 0.4756, 0.5809, 0.4756, 0.7271, 0.4442, 0.7281, 0.4756, 0.7271, 0.4442, 0.7281, 0.4442, 0.7281, 0.4756, 0.7271, 0.4442, 0.7281, 0.4129, 0.729, 0.4129, 0.729, 0.4442, 0.7281, 0.4756, 0.5809, 0.4756, 0.7271, 0.4756, 0.7271, 0.4756, 0.5809, 0.4756, 0.5809, 0.4756, 0.7271, 0.4756, 0.7271, 0.4756, 0.5809, 0.4756, 0.7271, 0.4442, 0.7281, 0.4442, 0.7281, 0.4756, 0.7271, 0.4756, 0.5774, 0.4756, 0.5809, 0.4756, 0.5809, 0.4756, 0.5774, 0.4756, 0.5774, 0.4756, 0.5809, 0.4756, 0.5809, 0.4756, 0.5774, 0.4129, 0.729, 0.4129, 0.5801, 0.4129, 0.5801, 0.4129, 0.729, 0.4129, 0.729, 0.4129, 0.5801, 0.4129, 0.5801, 0.4129, 0.729, 0.4442, 0.7281, 0.4129, 0.729, 0.4129, 0.729, 0.4442, 0.7281, 0.4129, 0.5801, 0.4129, 0.5765, 0.4129, 0.5765, 0.4129, 0.5801, 0.4129, 0.5801, 0.4129, 0.5765, 0.4129, 0.5765, 0.4129, 0.5801])
me_kocka.materials.append(mat_column_medium)
me_kocka.materials.append(mat_column_dark)
me_kocka.materials.append(mat_column_light)
me_kocka.update()
me_s_klap_008 = bpy.data.meshes.new('Síklap.008')
me_s_klap_008.from_pydata([(-1.0, -1.0, 0.0), (1.0, -1.0, 0.0), (-1.0, 1.0, 0.0), (1.0, 1.0, 0.0), (-1.0, 1.0, 0.0), (-1.0, -1.0, 0.0), (1.0, -1.0, 0.0), (1.0, 1.0, 0.0), (-1.0, 1.0, -0.03061), (-1.0, -1.0, -0.03061), (1.0, -1.0, -0.03061), (1.0, 1.0, -0.03061)], [], [(0, 1, 3, 2), (5, 9, 10, 6), (1, 3, 7, 6), (2, 0, 5, 4), (3, 2, 4, 7), (0, 1, 6, 5), (9, 8, 11, 10), (6, 10, 11, 7), (4, 8, 9, 5), (7, 11, 8, 4)])
_uv = me_s_klap_008.uv_layers.new(name='UVMap')
_uv.uv.foreach_set('vector', [0.0, 0.0, 1.0, 0.0, 1.0, 1.0, 0.0, 1.0, 0.0, 0.0, 0.0, 0.0, 1.0, 0.0, 1.0, 0.0, 1.0, 0.0, 1.0, 1.0, 1.0, 1.0, 1.0, 0.0, 0.0, 1.0, 0.0, 0.0, 0.0, 0.0, 0.0, 1.0, 1.0, 1.0, 0.0, 1.0, 0.0, 1.0, 1.0, 1.0, 0.0, 0.0, 1.0, 0.0, 1.0, 0.0, 0.0, 0.0, 0.0, 0.0, 0.0, 1.0, 1.0, 1.0, 1.0, 0.0, 1.0, 0.0, 1.0, 0.0, 1.0, 1.0, 1.0, 1.0, 0.0, 1.0, 0.0, 1.0, 0.0, 0.0, 0.0, 0.0, 1.0, 1.0, 1.0, 1.0, 0.0, 1.0, 0.0, 1.0])
me_s_klap_008.materials.append(mat_alap_sik)
me_s_klap_008.update()
me_kocka_002 = bpy.data.meshes.new('Kocka.002')
me_kocka_002.from_pydata([(-3.486, -3.35, 0.945), (-3.151, -2.977, 0.4387), (-3.486, 4.403, 0.945), (-3.151, 4.031, 0.4387), (3.486, -3.35, 0.945), (3.151, -2.977, 0.4387), (3.486, 4.403, 0.945), (3.151, 4.031, 0.4387), (-3.486, -3.35, 0.8366), (-3.486, 4.403, 0.8366), (3.486, 4.403, 0.8366), (3.486, -3.35, 0.8366), (-5.478, 6.619, 0.945), (-5.478, -5.565, 0.945), (-5.478, 6.619, 0.9006), (5.478, 6.619, 0.945), (5.478, 6.619, 0.9006), (5.478, -5.565, 0.945), (5.478, -5.565, 0.9006), (-5.478, -5.565, 0.9006), (-3.321, -3.167, 0.09378), (-3.321, 4.22, 0.09378), (3.321, 4.22, 0.09378), (3.321, -3.167, 0.09378), (-3.321, -3.167, -0.4188), (-3.321, 4.22, -0.4188), (3.321, 4.22, -0.4188), (3.321, -3.167, -0.4188), (-3.952, -3.868, 0.04536), (-3.952, 4.921, 0.04536), (3.952, 4.921, 0.04536), (3.952, -3.868, 0.04536), (-3.952, -3.868, -0.363), (-3.952, 4.921, -0.363), (3.952, 4.921, -0.363), (3.952, -3.868, -0.363), (-2.882, -3.868, -0.01102), (2.882, -3.868, -0.01102), (2.882, -3.868, -0.3066), (-2.882, -3.868, -0.3066), (2.882, 4.921, -0.01102), (-2.882, 4.921, -0.01102), (-2.882, 4.921, -0.3066), (2.882, 4.921, -0.3066), (1.335, -8.654, -0.184), (-1.335, -8.654, -0.184), (-1.335, -8.654, -0.3066), (1.335, -8.654, -0.3066), (-1.335, 9.707, -0.184), (1.335, 9.707, -0.184), (1.335, 9.707, -0.3066), (-1.335, 9.707, -0.3066), (2.108, 6.968, -0.0792), (2.308, 6.968, -0.3066), (-2.308, 6.968, -0.3066), (-2.108, 6.968, -0.0792), (-2.308, -5.915, -0.3066), (2.308, -5.915, -0.3066), (-2.108, -5.915, -0.0792), (2.108, -5.915, -0.0792)], [], [(8, 1, 3, 9), (9, 3, 7, 10), (10, 7, 5, 11), (11, 5, 1, 8), (2, 6, 4, 0), (3, 1, 20, 21), (11, 8, 19, 18), (4, 6, 15, 17), (9, 10, 16, 14), (2, 0, 13, 12), (17, 18, 19, 13), (15, 16, 18, 17), (12, 14, 16, 15), (13, 19, 14, 12), (0, 4, 17, 13), (8, 9, 14, 19), (10, 11, 18, 16), (6, 2, 12, 15), (27, 24, 32, 35), (1, 5, 23, 20), (7, 3, 21, 22), (5, 7, 22, 23), (26, 25, 24, 27), (23, 22, 30, 31), (24, 25, 33, 32), (26, 27, 35, 34), (31, 30, 34, 35), (29, 28, 32, 33), (57, 56, 46, 47), (53, 52, 49, 50), (21, 20, 28, 29), (25, 26, 34, 33), (20, 23, 31, 28), (22, 21, 29, 30), (28, 31, 37, 36), (31, 35, 38, 37), (35, 32, 39, 38), (32, 28, 36, 39), (30, 29, 41, 40), (29, 33, 42, 41), (33, 34, 43, 42), (34, 30, 40, 43), (45, 44, 47, 46), (49, 48, 51, 50), (56, 58, 45, 46), (55, 54, 51, 48), (52, 55, 48, 49), (59, 57, 47, 44), (54, 53, 50, 51), (58, 59, 44, 45), (42, 43, 53, 54), (40, 41, 55, 52), (41, 42, 54, 55), (43, 40, 52, 53), (36, 37, 59, 58), (37, 38, 57, 59), (39, 36, 58, 56), (38, 39, 56, 57)])
me_kocka_002.polygons.foreach_set('use_smooth', [True] * 58)
_uv = me_kocka_002.uv_layers.new(name='UVMap')
_uv.uv.foreach_set('vector', [0.4032, 0.0, 0.625, 0.0, 0.625, 0.25, 0.4032, 0.25, 0.4032, 0.25, 0.625, 0.25, 0.625, 0.5, 0.4032, 0.5, 0.4032, 0.5, 0.625, 0.5, 0.625, 0.75, 0.4032, 0.75, 0.4032, 0.75, 0.625, 0.75, 0.625, 1.0, 0.4032, 1.0, 0.125, 0.5, 0.375, 0.5, 0.375, 0.75, 0.125, 0.75, 0.625, 0.25, 0.625, 0.0, 0.625, 0.0, 0.625, 0.25, 0.4032, 0.75, 0.4032, 1.0, 0.4032, 1.0, 0.4032, 0.75, 0.375, 0.75, 0.375, 0.5, 0.375, 0.5, 0.375, 0.75, 0.4032, 0.25, 0.4032, 0.5, 0.4032, 0.5, 0.4032, 0.25, 0.125, 0.5, 0.125, 0.75, 0.125, 0.75, 0.125, 0.5, 0.375, 0.75, 0.4032, 0.75, 0.4032, 1.0, 0.375, 1.0, 0.375, 0.5, 0.4032, 0.5, 0.4032, 0.75, 0.375, 0.75, 0.375, 0.25, 0.4032, 0.25, 0.4032, 0.5, 0.375, 0.5, 0.375, 0.0, 0.4032, 0.0, 0.4032, 0.25, 0.375, 0.25, 0.125, 0.75, 0.375, 0.75, 0.375, 0.75, 0.125, 0.75, 0.4032, 0.0, 0.4032, 0.25, 0.4032, 0.25, 0.4032, 0.0, 0.4032, 0.5, 0.4032, 0.75, 0.4032, 0.75, 0.4032, 0.5, 0.375, 0.5, 0.125, 0.5, 0.125, 0.5, 0.375, 0.5, 0.625, 0.75, 0.875, 0.75, 0.875, 0.75, 0.625, 0.75, 0.625, 1.0, 0.625, 0.75, 0.625, 0.75, 0.625, 1.0, 0.625, 0.5, 0.625, 0.25, 0.625, 0.25, 0.625, 0.5, 0.625, 0.75, 0.625, 0.5, 0.625, 0.5, 0.625, 0.75, 0.625, 0.5, 0.875, 0.5, 0.875, 0.75, 0.625, 0.75, 0.625, 0.75, 0.625, 0.5, 0.625, 0.5, 0.625, 0.75, 0.875, 0.75, 0.875, 0.5, 0.875, 0.5, 0.875, 0.75, 0.625, 0.5, 0.625, 0.75, 0.625, 0.75, 0.625, 0.5, 0.625, 0.75, 0.625, 0.5, 0.625, 0.5, 0.625, 0.75, 0.625, 0.25, 0.625, 0.0, 0.625, 0.0, 0.625, 0.25, 0.625, 0.7518, 0.625, 0.9982, 0.625, 0.9982, 0.625, 0.7518, 0.625, 0.4982, 0.625, 0.4982, 0.625, 0.4982, 0.625, 0.4982, 0.625, 0.25, 0.625, 0.0, 0.625, 0.0, 0.625, 0.25, 0.875, 0.5, 0.625, 0.5, 0.625, 0.5, 0.875, 0.5, 0.625, 1.0, 0.625, 0.75, 0.625, 0.75, 0.625, 1.0, 0.625, 0.5, 0.625, 0.25, 0.625, 0.25, 0.625, 0.5, 0.625, 1.0, 0.625, 0.75, 0.625, 0.7518, 0.625, 0.9982, 0.625, 0.75, 0.625, 0.75, 0.625, 0.7518, 0.625, 0.7518, 0.625, 0.75, 0.625, 1.0, 0.625, 0.9982, 0.625, 0.7518, 0.625, 1.0, 0.625, 1.0, 0.625, 0.9982, 0.625, 0.9982, 0.625, 0.5, 0.625, 0.25, 0.625, 0.2518, 0.625, 0.4982, 0.625, 0.25, 0.625, 0.25, 0.625, 0.2518, 0.625, 0.2518, 0.625, 0.25, 0.625, 0.5, 0.625, 0.4982, 0.625, 0.2518, 0.625, 0.5, 0.625, 0.5, 0.625, 0.4982, 0.625, 0.4982, 0.625, 0.9982, 0.625, 0.7518, 0.625, 0.7518, 0.625, 0.9982, 0.625, 0.4982, 0.625, 0.2518, 0.625, 0.2518, 0.625, 0.4982, 0.625, 0.9982, 0.625, 0.9982, 0.625, 0.9982, 0.625, 0.9982, 0.625, 0.2518, 0.625, 0.2518, 0.625, 0.2518, 0.625, 0.2518, 0.625, 0.4982, 0.625, 0.2518, 0.625, 0.2518, 0.625, 0.4982, 0.625, 0.7518, 0.625, 0.7518, 0.625, 0.7518, 0.625, 0.7518, 0.625, 0.2518, 0.625, 0.4982, 0.625, 0.4982, 0.625, 0.2518, 0.625, 0.9982, 0.625, 0.7518, 0.625, 0.7518, 0.625, 0.9982, 0.625, 0.2518, 0.625, 0.4982, 0.625, 0.4982, 0.625, 0.2518, 0.625, 0.4982, 0.625, 0.2518, 0.625, 0.2518, 0.625, 0.4982, 0.625, 0.2518, 0.625, 0.2518, 0.625, 0.2518, 0.625, 0.2518, 0.625, 0.4982, 0.625, 0.4982, 0.625, 0.4982, 0.625, 0.4982, 0.625, 0.9982, 0.625, 0.7518, 0.625, 0.7518, 0.625, 0.9982, 0.625, 0.7518, 0.625, 0.7518, 0.625, 0.7518, 0.625, 0.7518, 0.625, 0.9982, 0.625, 0.9982, 0.625, 0.9982, 0.625, 0.9982, 0.625, 0.7518, 0.625, 0.9982, 0.625, 0.9982, 0.625, 0.7518])
me_kocka_002.materials.append(mat_anvil_grey)
me_kocka_002.update()
me_s_klap_009 = bpy.data.meshes.new('Síklap.009')
me_s_klap_009.from_pydata([(-1.0, -1.0, 0.0), (1.0, -1.0, 0.0), (-1.0, 1.0, 0.0), (1.0, 1.0, 0.0), (-1.0, 1.0, 0.0), (-1.0, -1.0, 0.0), (1.0, -1.0, 0.0), (1.0, 1.0, 0.0), (-1.0, 1.0, -0.03061), (-1.0, -1.0, -0.03061), (1.0, -1.0, -0.03061), (1.0, 1.0, -0.03061)], [], [(0, 1, 3, 2), (5, 9, 10, 6), (1, 3, 7, 6), (2, 0, 5, 4), (3, 2, 4, 7), (0, 1, 6, 5), (9, 8, 11, 10), (6, 10, 11, 7), (4, 8, 9, 5), (7, 11, 8, 4)])
_uv = me_s_klap_009.uv_layers.new(name='UVMap')
_uv.uv.foreach_set('vector', [0.0, 0.0, 1.0, 0.0, 1.0, 1.0, 0.0, 1.0, 0.0, 0.0, 0.0, 0.0, 1.0, 0.0, 1.0, 0.0, 1.0, 0.0, 1.0, 1.0, 1.0, 1.0, 1.0, 0.0, 0.0, 1.0, 0.0, 0.0, 0.0, 0.0, 0.0, 1.0, 1.0, 1.0, 0.0, 1.0, 0.0, 1.0, 1.0, 1.0, 0.0, 0.0, 1.0, 0.0, 1.0, 0.0, 0.0, 0.0, 0.0, 0.0, 0.0, 1.0, 1.0, 1.0, 1.0, 0.0, 1.0, 0.0, 1.0, 0.0, 1.0, 1.0, 1.0, 1.0, 0.0, 1.0, 0.0, 1.0, 0.0, 0.0, 0.0, 0.0, 1.0, 1.0, 1.0, 1.0, 0.0, 1.0, 0.0, 1.0])
me_s_klap_009.materials.append(mat_alap_sik)
me_s_klap_009.update()
me_henger_001 = bpy.data.meshes.new('Henger.001')
me_henger_001.from_pydata([(-5.595e-09, 1.037, 0.1287), (-5.351e-09, 0.878, -0.0215), (0.7331, 0.7331, 0.1287), (0.6208, 0.6208, -0.0215), (1.037, -8.214e-07, 0.1287), (0.878, -7.855e-07, -0.0215), (0.7331, -0.7331, 0.1287), (0.6208, -0.6208, -0.0215), (-5.595e-09, -1.037, 0.1287), (-5.351e-09, -0.878, -0.0215), (-0.7331, -0.7331, 0.1287), (-0.6208, -0.6208, -0.0215), (-1.037, -8.214e-07, 0.1287), (-0.878, -7.855e-07, -0.0215), (-0.7331, 0.7331, 0.1287), (-0.6208, 0.6208, -0.0215), (-0.002121, 0.845, -0.00701), (0.6029, 0.5944, -0.00701), (0.8535, -0.01067, -0.00701), (0.6029, -0.6157, -0.00701), (-0.002121, -0.8663, -0.00701), (-0.6072, -0.6157, -0.00701), (-0.8578, -0.01067, -0.00701), (-0.6072, 0.5944, -0.00701), (-0.002121, -0.01067, -0.00701), (-1.196e-08, -7.855e-07, -0.0215), (2.015, 1.346, -0.04784), (0.8919, 1.346, -0.04784), (2.015, 1.384, -0.03203), (0.8919, 1.384, -0.03203), (2.015, 1.399, 0.006135), (0.8919, 1.399, 0.006135), (2.015, 1.384, 0.0443), (0.8919, 1.384, 0.0443), (2.015, 1.346, 0.06011), (0.8919, 1.346, 0.06011), (2.015, 1.307, 0.0443), (0.8919, 1.307, 0.0443), (2.015, 1.292, 0.006135), (0.8919, 1.292, 0.006135), (2.015, 1.307, -0.03203), (0.8919, 1.307, -0.03203), (0.9128, 0.05732, 0.04602), (0.975, 0.04033, 0.08705), (1.008, -0.0006964, 0.104), (0.9416, -0.05149, 0.06346), (0.9157, -0.05871, 0.04602), (0.8816, -0.04172, 0.005002), (0.8716, -0.0006964, -0.01199), (0.877, 0.04033, 0.005002), (2.28, 0.05732, 0.04602), (2.28, 0.04033, 0.08705), (2.28, -0.0006964, 0.104), (2.28, -0.04172, 0.08705), (2.28, -0.05871, 0.04602), (2.28, -0.04172, 0.005002), (2.28, -0.0006964, -0.01199), (2.28, 0.04033, 0.005002), (2.28, -0.0006966, 0.04602), (0.8919, 1.384, -0.03203), (0.8919, 1.346, -0.04784), (0.8919, 1.399, 0.006135), (0.8919, 1.384, 0.0443), (0.8919, 1.346, 0.06011), (0.8919, 1.307, 0.0443), (0.8919, 1.292, 0.006135), (0.8919, 1.307, -0.03203), (0.8919, 1.346, 0.006135), (2.015, 1.346, 0.006135)], [], [(0, 1, 3, 2), (2, 3, 5, 4), (4, 5, 7, 6), (6, 7, 9, 8), (8, 9, 11, 10), (10, 11, 13, 12), (12, 13, 15, 14), (14, 15, 1, 0), (12, 14, 23, 22), (6, 8, 20, 19), (10, 12, 22, 21), (4, 6, 19, 18), (0, 2, 17, 16), (14, 0, 16, 23), (8, 10, 21, 20), (2, 4, 18, 17), (16, 17, 24), (17, 18, 24), (18, 19, 24), (19, 20, 24), (20, 21, 24), (21, 22, 24), (22, 23, 24), (23, 16, 24), (3, 1, 25), (1, 15, 25), (15, 13, 25), (13, 11, 25), (11, 9, 25), (9, 7, 25), (7, 5, 25), (5, 3, 25), (26, 27, 29, 28), (28, 29, 31, 30), (30, 31, 33, 32), (32, 33, 35, 34), (34, 35, 37, 36), (36, 37, 39, 38), (35, 33, 62, 63), (38, 39, 41, 40), (40, 41, 27, 26), (28, 30, 68), (50, 51, 58), (51, 52, 58), (52, 53, 58), (53, 54, 58), (54, 55, 58), (55, 56, 58), (56, 57, 58), (57, 50, 58), (46, 47, 55, 54), (44, 45, 53, 52), (42, 43, 51, 50), (49, 42, 50, 57), (47, 48, 56, 55), (45, 46, 54, 53), (43, 44, 52, 51), (48, 49, 57, 56), (63, 62, 67), (41, 39, 65, 66), (31, 29, 59, 61), (37, 35, 63, 64), (27, 41, 66, 60), (29, 27, 60, 59), (33, 31, 61, 62), (39, 37, 64, 65), (61, 59, 67), (66, 65, 67), (64, 63, 67), (62, 61, 67), (59, 60, 67), (60, 66, 67), (65, 64, 67), (34, 36, 68), (40, 26, 68), (26, 28, 68), (30, 32, 68), (36, 38, 68), (32, 34, 68), (38, 40, 68)])
_uv = me_henger_001.uv_layers.new(name='UVMap')
_uv.uv.foreach_set('vector', [1.0, 0.5, 1.0, 1.0, 0.875, 1.0, 0.875, 0.5, 0.875, 0.5, 0.875, 1.0, 0.75, 1.0, 0.75, 0.5, 0.75, 0.5, 0.75, 1.0, 0.625, 1.0, 0.625, 0.5, 0.625, 0.5, 0.625, 1.0, 0.5, 1.0, 0.5, 0.5, 0.5, 0.5, 0.5, 1.0, 0.375, 1.0, 0.375, 0.5, 0.375, 0.5, 0.375, 1.0, 0.25, 1.0, 0.25, 0.5, 0.25, 0.5, 0.25, 1.0, 0.125, 1.0, 0.125, 0.5, 0.125, 0.5, 0.125, 1.0, 0.0, 1.0, 0.0, 0.5, 0.25, 0.5, 0.125, 0.5, 0.125, 0.5, 0.25, 0.5, 0.625, 0.5, 0.5, 0.5, 0.5, 0.5, 0.625, 0.5, 0.375, 0.5, 0.25, 0.5, 0.25, 0.5, 0.375, 0.5, 0.75, 0.5, 0.625, 0.5, 0.625, 0.5, 0.75, 0.5, 1.0, 0.5, 0.875, 0.5, 0.875, 0.5, 1.0, 0.5, 0.125, 0.5, 0.0, 0.5, 0.0, 0.5, 0.125, 0.5, 0.5, 0.5, 0.375, 0.5, 0.375, 0.5, 0.5, 0.5, 0.875, 0.5, 0.75, 0.5, 0.75, 0.5, 0.875, 0.5, 0.75, 0.49, 0.9197, 0.4197, 0.75, 0.4761, 0.9197, 0.4197, 0.99, 0.25, 0.9099, 0.4099, 0.99, 0.25, 0.9197, 0.08029, 0.9761, 0.25, 0.9197, 0.08029, 0.75, 0.01, 0.9099, 0.09012, 0.75, 0.01, 0.5803, 0.08029, 0.75, 0.02389, 0.5803, 0.08029, 0.51, 0.25, 0.5901, 0.09012, 0.51, 0.25, 0.5803, 0.4197, 0.5239, 0.25, 0.5803, 0.4197, 0.75, 0.49, 0.5901, 0.4099, 0.4197, 0.4197, 0.25, 0.49, 0.4073, 0.4073, 0.25, 0.49, 0.08029, 0.4197, 0.25, 0.4725, 0.08029, 0.4197, 0.01, 0.25, 0.09269, 0.4073, 0.01, 0.25, 0.08029, 0.08029, 0.02752, 0.25, 0.08029, 0.08029, 0.25, 0.01, 0.09269, 0.09269, 0.25, 0.01, 0.4197, 0.08029, 0.25, 0.02752, 0.4197, 0.08029, 0.49, 0.25, 0.4073, 0.09269, 0.49, 0.25, 0.4197, 0.4197, 0.4725, 0.25, 1.0, 0.5, 1.0, 1.0, 0.875, 1.0, 0.875, 0.5, 0.875, 0.5, 0.875, 1.0, 0.75, 1.0, 0.75, 0.5, 0.75, 0.5, 0.75, 1.0, 0.625, 1.0, 0.625, 0.5, 0.625, 0.5, 0.625, 1.0, 0.5, 1.0, 0.5, 0.5, 0.5, 0.5, 0.5, 1.0, 0.375, 1.0, 0.375, 0.5, 0.375, 0.5, 0.375, 1.0, 0.25, 1.0, 0.25, 0.5, 0.5, 1.0, 0.625, 1.0, 0.625, 1.0, 0.5, 1.0, 0.25, 0.5, 0.25, 1.0, 0.125, 1.0, 0.125, 0.5, 0.125, 0.5, 0.125, 1.0, 0.0, 1.0, 0.0, 0.5, 0.875, 0.5, 0.75, 0.5, 0.875, 0.5, 0.75, 0.49, 0.9197, 0.4197, 0.75, 0.4761, 0.9197, 0.4197, 0.99, 0.25, 0.9099, 0.4099, 0.99, 0.25, 0.9197, 0.08029, 0.9761, 0.25, 0.9197, 0.08029, 0.75, 0.01, 0.9099, 0.09012, 0.75, 0.01, 0.5803, 0.08029, 0.75, 0.02389, 0.5803, 0.08029, 0.51, 0.25, 0.5901, 0.09012, 0.51, 0.25, 0.5803, 0.4197, 0.5239, 0.25, 0.5803, 0.4197, 0.75, 0.49, 0.5901, 0.4099, 0.75, 0.01, 0.5803, 0.08029, 0.5803, 0.08029, 0.75, 0.01, 0.99, 0.25, 0.8221, 0.03987, 0.9197, 0.08029, 0.99, 0.25, 0.75, 0.49, 0.9197, 0.4197, 0.9197, 0.4197, 0.75, 0.49, 0.5803, 0.4197, 0.75, 0.49, 0.75, 0.49, 0.5803, 0.4197, 0.5803, 0.08029, 0.51, 0.25, 0.51, 0.25, 0.5803, 0.08029, 0.8221, 0.03987, 0.75, 0.01, 0.75, 0.01, 0.9197, 0.08029, 0.9197, 0.4197, 0.99, 0.25, 0.99, 0.25, 0.9197, 0.4197, 0.51, 0.25, 0.5803, 0.4197, 0.5803, 0.4197, 0.51, 0.25, 0.5, 1.0, 0.625, 1.0, 0.5, 1.0, 0.125, 1.0, 0.25, 1.0, 0.25, 1.0, 0.125, 1.0, 0.75, 1.0, 0.875, 1.0, 0.875, 1.0, 0.75, 1.0, 0.375, 1.0, 0.5, 1.0, 0.5, 1.0, 0.375, 1.0, 0.0, 1.0, 0.125, 1.0, 0.125, 1.0, 0.0, 1.0, 0.875, 1.0, 1.0, 1.0, 1.0, 1.0, 0.875, 1.0, 0.625, 1.0, 0.75, 1.0, 0.75, 1.0, 0.625, 1.0, 0.25, 1.0, 0.375, 1.0, 0.375, 1.0, 0.25, 1.0, 0.75, 1.0, 0.875, 1.0, 0.75, 1.0, 0.125, 1.0, 0.25, 1.0, 0.125, 1.0, 0.375, 1.0, 0.5, 1.0, 0.375, 1.0, 0.625, 1.0, 0.75, 1.0, 0.625, 1.0, 0.875, 1.0, 1.0, 1.0, 0.875, 1.0, 0.0, 1.0, 0.125, 1.0, 0.0, 1.0, 0.25, 1.0, 0.375, 1.0, 0.25, 1.0, 0.5, 0.5, 0.375, 0.5, 0.5, 0.5, 0.125, 0.5, 0.0, 0.5, 0.125, 0.5, 1.0, 0.5, 0.875, 0.5, 1.0, 0.5, 0.75, 0.5, 0.625, 0.5, 0.75, 0.5, 0.375, 0.5, 0.25, 0.5, 0.375, 0.5, 0.625, 0.5, 0.5, 0.5, 0.625, 0.5, 0.25, 0.5, 0.125, 0.5, 0.25, 0.5])
me_henger_001.materials.append(mat_pan_col)
me_henger_001.update()
me_s_klap_002 = bpy.data.meshes.new('Síklap.002')
me_s_klap_002.from_pydata([(-1.0, -1.0, 0.0), (1.0, -1.0, 0.0), (-1.0, 1.0, 0.0), (1.0, 1.0, 0.0), (-1.0, 1.0, 0.0), (-1.0, -1.0, 0.0), (1.0, -1.0, 0.0), (1.0, 1.0, 0.0), (-1.0, 1.0, -0.03061), (-1.0, -1.0, -0.03061), (1.0, -1.0, -0.03061), (1.0, 1.0, -0.03061)], [], [(0, 1, 3, 2), (5, 9, 10, 6), (1, 3, 7, 6), (2, 0, 5, 4), (3, 2, 4, 7), (0, 1, 6, 5), (9, 8, 11, 10), (6, 10, 11, 7), (4, 8, 9, 5), (7, 11, 8, 4)])
_uv = me_s_klap_002.uv_layers.new(name='UVMap')
_uv.uv.foreach_set('vector', [0.0, 0.0, 1.0, 0.0, 1.0, 1.0, 0.0, 1.0, 0.0, 0.0, 0.0, 0.0, 1.0, 0.0, 1.0, 0.0, 1.0, 0.0, 1.0, 1.0, 1.0, 1.0, 1.0, 0.0, 0.0, 1.0, 0.0, 0.0, 0.0, 0.0, 0.0, 1.0, 1.0, 1.0, 0.0, 1.0, 0.0, 1.0, 1.0, 1.0, 0.0, 0.0, 1.0, 0.0, 1.0, 0.0, 0.0, 0.0, 0.0, 0.0, 0.0, 1.0, 1.0, 1.0, 1.0, 0.0, 1.0, 0.0, 1.0, 0.0, 1.0, 1.0, 1.0, 1.0, 0.0, 1.0, 0.0, 1.0, 0.0, 0.0, 0.0, 0.0, 1.0, 1.0, 1.0, 1.0, 0.0, 1.0, 0.0, 1.0])
me_s_klap_002.materials.append(mat_alap_sik)
me_s_klap_002.update()
me_kocka_001 = bpy.data.meshes.new('Kocka.001')
me_kocka_001.from_pydata([(0.0, -0.7241, 5.988), (0.0, -1.029, 14.75), (0.1118, 0.0, 5.988), (0.3096, 0.0, 15.48), (0.0, 0.0, 16.88), (0.7896, 0.0, 5.791), (0.0, -1.361, 5.202), (0.0, -1.868, 5.791), (0.4742, -1.104, 5.791), (0.3633, -1.017, 5.295), (0.0, -1.361, 5.202), (0.3633, -1.017, 5.295), (0.3633, -1.017, 5.295), (0.3633, -1.017, 5.295), (0.6915, 0.0, 5.295), (0.3633, -1.017, 5.295), (0.3449, -0.9394, 5.279), (0.0, -0.3625, 5.267), (0.3054, 0.0, 5.295), (0.3633, -1.017, 5.295), (0.2654, -0.2739, 5.272), (0.0, -0.2027, 2.669), (0.3177, 0.0, 2.688), (0.2674, -0.09111, 2.676), (0.0, -0.2027, 2.27), (0.3177, 0.0, 2.274), (0.2674, -0.09111, 2.277), (0.0, 0.0, 1.524), (0.4922, 0.0, 2.359), (0.4922, 0.0, 2.599), (0.4001, -0.2108, 2.592), (0.0, -0.3731, 2.588), (0.3985, -0.2125, 2.361), (0.0, -0.3731, 2.356), (1.433, 5.887, 15.56), (1.334, 5.809, 15.8)], [], [(2, 3, 1, 0), (14, 15, 16), (3, 4, 1), (2, 0, 8, 5), (8, 0, 7), (9, 8, 7, 6), (9, 6, 10), (13, 15, 14, 5, 8, 9, 11, 12), (14, 15, 19, 20, 18), (18, 20, 23, 22), (17, 20, 19, 10), (23, 21, 31, 30), (20, 17, 21, 23), (25, 26, 27), (24, 26, 32, 33), (26, 24, 27), (30, 31, 33, 32), (29, 30, 32, 28), (26, 25, 28, 32), (22, 23, 30, 29)])
_uv = me_kocka_001.uv_layers.new(name='UVMap')
_uv.uv.foreach_set('vector', [0.375, 0.625, 0.625, 0.625, 0.625, 0.75, 0.375, 0.75, 0.375, 0.625, 0.375, 0.7309, 0.375, 0.7309, 0.625, 0.625, 0.75, 0.625, 0.625, 0.75, 0.375, 0.625, 0.375, 0.75, 0.375, 0.6892, 0.375, 0.625, 0.375, 0.6892, 0.375, 0.75, 0.375, 0.7465, 0.375, 0.7309, 0.375, 0.6892, 0.375, 0.7465, 0.375, 0.75, 0.375, 0.7309, 0.375, 0.75, 0.375, 0.75, 0.375, 0.7309, 0.375, 0.7309, 0.375, 0.625, 0.375, 0.625, 0.375, 0.6892, 0.375, 0.7309, 0.375, 0.7309, 0.375, 0.7309, 0.375, 0.625, 0.375, 0.7309, 0.375, 0.7309, 0.375, 0.6549, 0.375, 0.625, 0.375, 0.625, 0.375, 0.6549, 0.375, 0.6549, 0.375, 0.625, 0.375, 0.6572, 0.375, 0.6549, 0.375, 0.7309, 0.375, 0.7309, 0.375, 0.6549, 0.375, 0.6572, 0.375, 0.6572, 0.375, 0.6549, 0.375, 0.6549, 0.375, 0.6572, 0.375, 0.6572, 0.375, 0.6549, 0.375, 0.625, 0.375, 0.6549, 0.375, 0.625, 0.375, 0.6572, 0.375, 0.6549, 0.375, 0.6549, 0.375, 0.6572, 0.375, 0.6549, 0.375, 0.6572, 0.375, 0.6549, 0.375, 0.6549, 0.375, 0.6572, 0.375, 0.6572, 0.375, 0.6549, 0.375, 0.625, 0.375, 0.6549, 0.375, 0.6549, 0.375, 0.625, 0.375, 0.6549, 0.375, 0.625, 0.375, 0.625, 0.375, 0.6549, 0.375, 0.625, 0.375, 0.6549, 0.375, 0.6549, 0.375, 0.625])
me_kocka_001.materials.append(mat_sword_basic)
me_kocka_001.update()
me_s_klap_003 = bpy.data.meshes.new('Síklap.003')
me_s_klap_003.from_pydata([(-1.0, -1.0, 0.0), (1.0, -1.0, 0.0), (-1.0, 1.0, 0.0), (1.0, 1.0, 0.0), (-1.0, 1.0, 0.0), (-1.0, -1.0, 0.0), (1.0, -1.0, 0.0), (1.0, 1.0, 0.0), (-1.0, 1.0, -0.03061), (-1.0, -1.0, -0.03061), (1.0, -1.0, -0.03061), (1.0, 1.0, -0.03061)], [], [(0, 1, 3, 2), (5, 9, 10, 6), (1, 3, 7, 6), (2, 0, 5, 4), (3, 2, 4, 7), (0, 1, 6, 5), (9, 8, 11, 10), (6, 10, 11, 7), (4, 8, 9, 5), (7, 11, 8, 4)])
_uv = me_s_klap_003.uv_layers.new(name='UVMap')
_uv.uv.foreach_set('vector', [0.0, 0.0, 1.0, 0.0, 1.0, 1.0, 0.0, 1.0, 0.0, 0.0, 0.0, 0.0, 1.0, 0.0, 1.0, 0.0, 1.0, 0.0, 1.0, 1.0, 1.0, 1.0, 1.0, 0.0, 0.0, 1.0, 0.0, 0.0, 0.0, 0.0, 0.0, 1.0, 1.0, 1.0, 0.0, 1.0, 0.0, 1.0, 1.0, 1.0, 0.0, 0.0, 1.0, 0.0, 1.0, 0.0, 0.0, 0.0, 0.0, 0.0, 0.0, 1.0, 1.0, 1.0, 1.0, 0.0, 1.0, 0.0, 1.0, 0.0, 1.0, 1.0, 1.0, 1.0, 0.0, 1.0, 0.0, 1.0, 0.0, 0.0, 0.0, 0.0, 1.0, 1.0, 1.0, 1.0, 0.0, 1.0, 0.0, 1.0])
me_s_klap_003.materials.append(mat_alap_sik)
me_s_klap_003.update()
me_henger_002 = bpy.data.meshes.new('Henger.002')
me_henger_002.from_pydata([(-2.155, 0.2786, -0.05653), (-2.155, 0.2786, 0.05653), (-2.347, 0.1425, 0.05653), (-2.347, 0.1425, -0.05653), (-2.385, 0.07493, 0.05653), (-2.385, 0.07493, -0.05653), (-2.399, 3.138e-06, 0.05653), (-2.399, 3.138e-06, -0.05653), (-2.385, -0.07492, 0.05653), (-2.385, -0.07492, -0.05653), (-2.347, -0.1425, 0.05653), (-2.347, -0.1425, -0.05653), (-2.287, -0.1962, 0.05653), (-2.287, -0.1962, -0.05653), (-2.206, -0.2305, 0.05653), (-2.206, -0.2305, -0.05653), (-2.155, -0.2786, -0.05653), (-2.155, -0.2786, 0.05653), (-0.8601, -0.05071, 0.03069), (-0.8601, 0.05072, 0.03069), (-2.16, -0.05071, -0.03068), (-2.16, 0.05072, -0.03068), (-2.225, -0.2649, -0.05653), (-2.225, -0.2649, 0.05653), (-2.311, -0.2254, -0.05653), (-2.311, -0.2254, 0.05653), (-2.38, -0.1637, -0.05653), (-2.38, -0.1637, 0.05653), (-2.424, -0.08608, -0.05653), (-2.424, -0.08608, 0.05653), (-2.439, 3.138e-06, -0.05653), (-2.439, 3.138e-06, 0.05653), (-2.424, 0.08609, -0.05653), (-2.424, 0.08609, 0.05653), (-2.38, 0.1637, -0.05653), (-2.38, 0.1637, 0.05653), (-2.311, 0.2254, -0.05653), (-2.311, 0.2254, 0.05653), (-2.225, 0.2649, -0.05653), (-2.225, 0.2649, 0.05653), (-2.287, 0.1962, -0.05653), (-2.287, 0.1962, 0.05653), (-2.206, 0.2305, -0.05653), (-2.206, 0.2305, 0.05653), (-0.8601, -0.05071, -0.03068), (-0.8601, 0.05072, -0.03068), (-2.16, -0.05071, 0.03069), (-2.16, 0.05072, 0.03069), (-0.8601, 4.097e-06, 0.05568), (-2.16, 4.103e-06, 0.05568), (-0.8601, 4.083e-06, -0.05568), (-2.16, 4.083e-06, -0.05568), (-0.8601, -0.05071, 0.03069), (-0.8601, 0.05072, 0.03069), (-0.8601, -0.05071, -0.03068), (-0.8601, 0.05072, -0.03068), (-0.8601, 4.097e-06, 0.05568), (-0.8601, 4.083e-06, -0.05568), (-0.8601, 4.083e-06, -0.05568), (-0.8601, 4.097e-06, 0.05568), (-0.8601, 0.08219, 0.04973), (-0.8601, -0.08218, 0.04973), (-0.8601, 0.05072, -0.03068), (-0.8601, -0.05071, -0.03068), (-0.8601, 0.05072, 0.03069), (-0.8601, -0.05071, 0.03069), (-0.8601, -0.08218, -0.04972), (-0.8601, 0.08219, -0.04972), (-0.8601, 4.271e-06, 0.09023), (-0.8601, 4.25e-06, -0.09023), (-0.8601, 0.08219, 0.04973), (-0.8601, -0.08218, 0.04973), (-0.8601, -0.08218, -0.04972), (-0.8601, 0.08219, -0.04972), (-0.8601, 4.271e-06, 0.09023), (-0.8601, 4.25e-06, -0.09023), (-0.8601, 0.08219, 0.04973), (-0.8601, -0.08218, 0.04973), (-0.8601, -0.08218, -0.04972), (-0.8601, 0.08219, -0.04972), (-0.8601, 4.271e-06, 0.09023), (-0.8601, 4.25e-06, -0.09023), (-0.8601, 0.08219, 0.04973), (-0.8601, -0.08218, 0.04973), (-0.8601, -0.08218, -0.04972), (-0.8601, 0.08219, -0.04972), (-0.8601, 4.271e-06, 0.09023), (-0.8601, 4.25e-06, -0.09023), (-0.4114, 3.898e-06, 2.343e-06), (-0.4466, -0.02792, 0.0169), (-0.7403, -0.06398, 0.03872), (-0.7403, 4.189e-06, 0.07025), (-0.4466, 2.579e-06, 0.03066), (-0.4466, 2.572e-06, -0.03065), (-0.7403, 4.172e-06, -0.07025), (-0.7403, -0.06398, -0.03871), (-0.4466, -0.02792, -0.01689), (-0.4466, 0.02792, -0.01689), (-0.7403, 0.06399, -0.03871), (-0.4466, 0.02792, 0.0169), (-0.7403, 0.06399, 0.03872), (-0.7823, -0.3597, 0.05357), (-0.7823, -0.3597, 0.04205), (-0.7823, 0.3597, 0.04205), (-0.7823, 0.3597, 0.05357), (0.008432, 0.04431, 0.0007094), (0.008432, 0.04431, -0.0007094), (0.008432, -0.0443, 0.0007094), (0.008432, -0.0443, -0.0007094), (-0.5559, 0.3577, 0.04209), (-0.3625, 0.3351, 0.04245), (-0.1618, 0.256, 0.02198), (-0.1618, -0.256, 0.02198), (-0.3625, -0.335, 0.04245), (-0.5559, -0.3577, 0.04209), (-0.1618, -0.256, 0.03021), (-0.3625, -0.335, 0.05318), (-0.5559, -0.3577, 0.05354), (-0.1618, 0.256, 0.03021), (-0.3625, 0.3351, 0.05318), (-0.5559, 0.3577, 0.05354), (-0.7888, 2.742e-06, -0.005759), (-0.7888, 2.742e-06, 0.005759), (0.008432, 3.591e-06, 0.0007094), (0.008432, 3.591e-06, -0.0007094), (-0.3625, 2.801e-06, 0.005365), (-0.1618, 3.04e-06, 0.004099), (-0.3625, 2.801e-06, -0.005365), (-0.1618, 3.04e-06, -0.004099), (-0.7318, 0.2283, 0.041), (-0.7318, -0.2283, 0.041), (-0.5862, 2.742e-06, 0.005727), (-0.7318, -0.2283, 0.02933), (-0.7318, 0.2283, 0.02933), (-0.5862, 2.742e-06, -0.005727)], [], [(17, 1, 0, 16), (40, 41, 43, 42), (3, 2, 41, 40), (5, 4, 2, 3), (7, 6, 4, 5), (9, 8, 6, 7), (11, 10, 8, 9), (13, 12, 10, 11), (15, 14, 12, 13), (19, 47, 21, 45), (16, 22, 23, 17), (22, 24, 25, 23), (24, 26, 27, 25), (26, 28, 29, 27), (28, 30, 31, 29), (30, 32, 33, 31), (32, 34, 35, 33), (34, 36, 37, 35), (17, 23, 14), (36, 38, 39, 37), (38, 0, 1, 39), (49, 47, 19, 48), (31, 33, 4, 6), (28, 26, 11, 9), (38, 36, 40, 42), (27, 29, 8, 10), (37, 39, 43, 41), (24, 22, 15, 13), (34, 32, 5, 3), (23, 25, 12, 14), (33, 35, 2, 4), (30, 28, 9, 7), (0, 38, 42), (29, 31, 6, 8), (39, 1, 43), (26, 24, 13, 11), (36, 34, 3, 40), (50, 51, 20, 44), (25, 27, 10, 12), (35, 37, 41, 2), (22, 16, 15), (32, 30, 7, 5), (14, 43, 1, 17), (42, 43, 14, 15), (16, 0, 42, 15), (44, 20, 46, 18), (46, 49, 48, 18), (45, 21, 51, 50), (19, 45, 62, 64), (44, 18, 65, 63), (48, 19, 64, 59), (45, 50, 58, 62), (18, 48, 59, 65), (50, 44, 63, 58), (58, 63, 54, 57), (62, 58, 57, 55), (65, 59, 56, 52), (64, 62, 55, 53), (59, 64, 53, 56), (63, 65, 52, 54), (53, 55, 67, 60), (56, 53, 60, 68), (52, 56, 68, 61), (57, 54, 66, 69), (55, 57, 69, 67), (54, 52, 61, 66), (69, 66, 72, 75), (67, 69, 75, 73), (66, 61, 71, 72), (60, 67, 73, 70), (68, 60, 70, 74), (61, 68, 74, 71), (74, 70, 76, 80), (71, 74, 80, 77), (75, 72, 78, 81), (73, 75, 81, 79), (72, 71, 77, 78), (70, 73, 79, 76), (79, 81, 87, 85), (78, 77, 83, 84), (76, 79, 85, 82), (80, 76, 82, 86), (77, 80, 86, 83), (81, 78, 84, 87), (89, 92, 88), (93, 96, 88), (97, 93, 88), (96, 89, 88), (99, 97, 88), (92, 99, 88), (86, 82, 100, 91), (91, 100, 99, 92), (82, 85, 98, 100), (100, 98, 97, 99), (84, 83, 90, 95), (95, 90, 89, 96), (85, 87, 94, 98), (98, 94, 93, 97), (87, 84, 95, 94), (94, 95, 96, 93), (83, 86, 91, 90), (90, 91, 92, 89), (102, 132, 134, 114), (124, 123, 107, 108), (128, 111, 106, 124), (115, 112, 108, 107), (126, 115, 107, 123), (111, 118, 105, 106), (103, 104, 120, 109), (109, 120, 119, 110), (110, 119, 118, 111), (104, 129, 131, 120), (131, 117, 116, 125), (125, 116, 115, 126), (101, 102, 114, 117), (117, 114, 113, 116), (116, 113, 112, 115), (132, 130, 122, 121), (134, 109, 110, 127), (127, 110, 111, 128), (113, 127, 128, 112), (114, 134, 127, 113), (134, 133, 103, 109), (119, 125, 126, 118), (120, 131, 125, 119), (132, 102, 101, 130), (118, 126, 123, 105), (112, 128, 124, 108), (106, 105, 123, 124), (131, 130, 101, 117), (129, 122, 130, 131), (132, 121, 133, 134), (121, 122, 129, 133), (103, 133, 129, 104)])
_uv = me_henger_002.uv_layers.new(name='UVMap')
_uv.uv.foreach_set('vector', [0.5, 1.0, -1.565e-07, 1.0, -1.565e-07, 0.5, 0.5, 0.5, 0.1, 0.5, 0.1, 1.0, 0.05, 1.0, 0.05, 0.5, 0.15, 0.5, 0.15, 1.0, 0.1, 1.0, 0.1, 0.5, 0.2, 0.5, 0.2, 1.0, 0.15, 1.0, 0.15, 0.5, 0.25, 0.5, 0.25, 1.0, 0.2, 1.0, 0.2, 0.5, 0.3, 0.5, 0.3, 1.0, 0.25, 1.0, 0.25, 0.5, 0.35, 0.5, 0.35, 1.0, 0.3, 1.0, 0.3, 0.5, 0.4, 0.5, 0.4, 1.0, 0.35, 1.0, 0.35, 0.5, 0.45, 0.5, 0.45, 1.0, 0.4, 1.0, 0.4, 0.5, 0.0, 0.0, 0.0, 0.0, 0.0, 0.0, 0.0, 0.0, 0.5, 0.5, 0.45, 0.5, 0.45, 1.0, 0.5, 1.0, 0.45, 0.5, 0.4, 0.5, 0.4, 1.0, 0.45, 1.0, 0.4, 0.5, 0.35, 0.5, 0.35, 1.0, 0.4, 1.0, 0.35, 0.5, 0.3, 0.5, 0.3, 1.0, 0.35, 1.0, 0.3, 0.5, 0.25, 0.5, 0.25, 1.0, 0.3, 1.0, 0.25, 0.5, 0.2, 0.5, 0.2, 1.0, 0.25, 1.0, 0.2, 0.5, 0.15, 0.5, 0.15, 1.0, 0.2, 1.0, 0.15, 0.5, 0.1, 0.5, 0.1, 1.0, 0.15, 1.0, 0.5, 1.0, 0.45, 1.0, 0.45, 1.0, 0.1, 0.5, 0.05, 0.5, 0.05, 1.0, 0.1, 1.0, 0.05, 0.5, -1.565e-07, 0.5, -1.565e-07, 1.0, 0.05, 1.0, 0.025, 0.25, 0.0, 0.0, 0.45, 1.0, 0.45, 0.75, 0.25, 1.0, 0.2, 1.0, 0.2, 1.0, 0.25, 1.0, 0.3, 0.5, 0.35, 0.5, 0.35, 0.5, 0.3, 0.5, 0.05, 0.5, 0.1, 0.5, 0.1, 0.5, 0.05, 0.5, 0.35, 1.0, 0.3, 1.0, 0.3, 1.0, 0.35, 1.0, 0.1, 1.0, 0.05, 1.0, 0.05, 1.0, 0.1, 1.0, 0.4, 0.5, 0.45, 0.5, 0.45, 0.5, 0.4, 0.5, 0.15, 0.5, 0.2, 0.5, 0.2, 0.5, 0.15, 0.5, 0.45, 1.0, 0.4, 1.0, 0.4, 1.0, 0.45, 1.0, 0.2, 1.0, 0.15, 1.0, 0.15, 1.0, 0.2, 1.0, 0.25, 0.5, 0.3, 0.5, 0.3, 0.5, 0.25, 0.5, -1.565e-07, 0.5, 0.05, 0.5, 0.05, 0.5, 0.3, 1.0, 0.25, 1.0, 0.25, 1.0, 0.3, 1.0, 0.05, 1.0, -1.565e-07, 1.0, 0.05, 1.0, 0.35, 0.5, 0.4, 0.5, 0.4, 0.5, 0.35, 0.5, 0.1, 0.5, 0.15, 0.5, 0.15, 0.5, 0.1, 0.5, 0.5, 0.75, -1.565e-07, 0.75, -1.565e-07, 0.5, 0.5, 0.5, 0.4, 1.0, 0.35, 1.0, 0.35, 1.0, 0.4, 1.0, 0.15, 1.0, 0.1, 1.0, 0.1, 1.0, 0.15, 1.0, 0.45, 0.5, 0.5, 0.5, 0.45, 0.5, 0.2, 0.5, 0.25, 0.5, 0.25, 0.5, 0.2, 0.5, 0.0, 0.0, 0.0, 0.0, 0.0, 0.0, 0.0, 0.0, 0.05, 0.5, 0.0, 0.0, 0.45, 1.0, 0.45, 0.5, 0.0, 0.0, 0.0, 0.0, 0.0, 0.0, 0.0, 0.0, 0.0, 0.0, 0.0, 0.0, 0.0, 0.0, 0.0, 0.0, 0.05, 0.5, 0.025, 0.25, 0.45, 0.75, 0.45, 0.5, 0.5, 1.0, -1.565e-07, 1.0, -1.565e-07, 0.75, 0.5, 0.75, 0.0, 0.0, 0.0, 0.0, 0.0, 0.0, 0.0, 0.0, 0.0, 0.0, 0.0, 0.0, 0.0, 0.0, 0.0, 0.0, 0.45, 0.75, 0.45, 1.0, 0.45, 1.0, 0.45, 0.75, 0.5, 1.0, 0.5, 0.75, 0.5, 0.75, 0.5, 1.0, 0.45, 0.5, 0.45, 0.75, 0.45, 0.75, 0.45, 0.5, 0.5, 0.75, 0.5, 0.5, 0.5, 0.5, 0.5, 0.75, 0.5, 0.75, 0.5, 0.5, 0.5, 0.5, 0.5, 0.75, 0.5, 1.0, 0.5, 0.75, 0.5, 0.75, 0.5, 1.0, 0.45, 0.5, 0.45, 0.75, 0.45, 0.75, 0.45, 0.5, 0.0, 0.0, 0.0, 0.0, 0.0, 0.0, 0.0, 0.0, 0.45, 0.75, 0.45, 1.0, 0.45, 1.0, 0.45, 0.75, 0.0, 0.0, 0.0, 0.0, 0.0, 0.0, 0.0, 0.0, 0.0, 0.0, 0.0, 0.0, 0.0, 0.0, 0.0, 0.0, 0.45, 0.75, 0.45, 1.0, 0.45, 1.0, 0.45, 0.75, 0.45, 0.5, 0.45, 0.75, 0.45, 0.75, 0.45, 0.5, 0.5, 0.75, 0.5, 0.5, 0.5, 0.5, 0.5, 0.75, 0.5, 1.0, 0.5, 0.75, 0.5, 0.75, 0.5, 1.0, 0.0, 0.0, 0.0, 0.0, 0.0, 0.0, 0.0, 0.0, 0.5, 0.75, 0.5, 0.5, 0.5, 0.5, 0.5, 0.75, 0.5, 1.0, 0.5, 0.75, 0.5, 0.75, 0.5, 1.0, 0.0, 0.0, 0.0, 0.0, 0.0, 0.0, 0.0, 0.0, 0.0, 0.0, 0.0, 0.0, 0.0, 0.0, 0.0, 0.0, 0.45, 0.75, 0.45, 1.0, 0.45, 1.0, 0.45, 0.75, 0.45, 0.5, 0.45, 0.75, 0.45, 0.75, 0.45, 0.5, 0.45, 0.75, 0.45, 1.0, 0.45, 1.0, 0.45, 0.75, 0.45, 0.5, 0.45, 0.75, 0.45, 0.75, 0.45, 0.5, 0.5, 0.75, 0.5, 0.5, 0.5, 0.5, 0.5, 0.75, 0.5, 1.0, 0.5, 0.75, 0.5, 0.75, 0.5, 1.0, 0.0, 0.0, 0.0, 0.0, 0.0, 0.0, 0.0, 0.0, 0.0, 0.0, 0.0, 0.0, 0.0, 0.0, 0.0, 0.0, 0.5, 1.0, 0.5, 0.75, 0.5, 0.75, 0.5, 1.0, 0.0, 0.0, 0.0, 0.0, 0.0, 0.0, 0.0, 0.0, 0.0, 0.0, 0.0, 0.0, 0.0, 0.0, 0.0, 0.0, 0.45, 0.75, 0.45, 1.0, 0.45, 1.0, 0.45, 0.75, 0.45, 0.5, 0.45, 0.75, 0.45, 0.75, 0.45, 0.5, 0.5, 0.75, 0.5, 0.5, 0.5, 0.5, 0.5, 0.75, 0.45, 0.5, 0.45, 0.75, 0.45, 0.5, 0.5, 0.75, 0.5, 0.5, 0.5, 0.75, 0.5, 1.0, 0.5, 0.75, 0.5, 1.0, 0.0, 0.0, 0.0, 0.0, 0.0, 0.0, 0.0, 0.0, 0.0, 0.0, 0.0, 0.0, 0.45, 0.75, 0.45, 1.0, 0.45, 0.75, 0.45, 0.75, 0.45, 1.0, 0.45, 1.0, 0.45, 0.75, 0.45, 0.75, 0.45, 1.0, 0.45, 1.0, 0.45, 0.75, 0.0, 0.0, 0.0, 0.0, 0.0, 0.0, 0.0, 0.0, 0.0, 0.0, 0.0, 0.0, 0.0, 0.0, 0.0, 0.0, 0.0, 0.0, 0.0, 0.0, 0.0, 0.0, 0.0, 0.0, 0.0, 0.0, 0.0, 0.0, 0.0, 0.0, 0.0, 0.0, 0.5, 1.0, 0.5, 0.75, 0.5, 0.75, 0.5, 1.0, 0.5, 1.0, 0.5, 0.75, 0.5, 0.75, 0.5, 1.0, 0.5, 0.75, 0.5, 0.5, 0.5, 0.5, 0.5, 0.75, 0.5, 0.75, 0.5, 0.5, 0.5, 0.5, 0.5, 0.75, 0.45, 0.5, 0.45, 0.75, 0.45, 0.75, 0.45, 0.5, 0.45, 0.5, 0.45, 0.75, 0.45, 0.75, 0.45, 0.5, 0.45, 0.5, 0.377, 0.5, 0.25, 0.5, 0.45, 0.5, 0.2447, 0.5, 0.2303, 0.5, 0.3554, 0.7239, 0.3616, 0.5609, 0.25, 0.5, 0.05, 0.5, 0.1277, 0.4391, 0.2447, 0.5, 0.45, 1.0, 0.45, 0.5, 0.3616, 0.5609, 0.3554, 0.7239, 0.225, 0.5, 0.45, 1.0, 0.3554, 0.7239, 0.2303, 0.5, 0.05, 0.5, 0.0, 0.0, 0.1053, 0.2761, 0.1277, 0.4391, 0.05, 0.5, 0.0, 0.0, 0.0, 0.0, 0.05, 0.5, 0.05, 0.5, 0.0, 0.0, 0.0, 0.0, 0.05, 0.5, 0.05, 0.5, 0.0, 0.0, 0.0, 0.0, 0.05, 0.5, 0.0, 0.0, 0.08216, 0.1826, 0.225, 0.5, 0.0, 0.0, 0.225, 0.5, 0.45, 1.0, 0.45, 1.0, 0.225, 0.5, 0.225, 0.5, 0.45, 1.0, 0.45, 1.0, 0.225, 0.5, 0.45, 1.0, 0.45, 0.5, 0.45, 0.5, 0.45, 1.0, 0.45, 1.0, 0.45, 0.5, 0.45, 0.5, 0.45, 1.0, 0.45, 1.0, 0.45, 0.5, 0.45, 0.5, 0.45, 1.0, 0.377, 0.5, 0.3678, 0.8174, 0.225, 0.5, 0.25, 0.5, 0.25, 0.5, 0.05, 0.5, 0.05, 0.5, 0.25, 0.5, 0.25, 0.5, 0.05, 0.5, 0.05, 0.5, 0.25, 0.5, 0.45, 0.5, 0.25, 0.5, 0.25, 0.5, 0.45, 0.5, 0.45, 0.5, 0.25, 0.5, 0.25, 0.5, 0.45, 0.5, 0.25, 0.5, 0.123, 0.5, 0.05, 0.5, 0.05, 0.5, 0.0, 0.0, 0.225, 0.5, 0.225, 0.5, 0.0, 0.0, 0.0, 0.0, 0.225, 0.5, 0.225, 0.5, 0.0, 0.0, 0.377, 0.5, 0.45, 0.5, 0.45, 1.0, 0.3678, 0.8174, 0.0, 0.0, 0.225, 0.5, 0.2303, 0.5, 0.1053, 0.2761, 0.45, 0.5, 0.25, 0.5, 0.2447, 0.5, 0.3616, 0.5609, 0.1277, 0.4391, 0.1053, 0.2761, 0.2303, 0.5, 0.2447, 0.5, 0.225, 0.5, 0.3678, 0.8174, 0.45, 1.0, 0.45, 1.0, 0.08216, 0.1826, 0.2193, 0.3857, 0.3564, 0.5888, 0.225, 0.5, 0.377, 0.5, 0.2443, 0.3857, 0.1116, 0.2714, 0.25, 0.5, 0.25, 0.5, 0.225, 0.5, 0.08216, 0.1826, 0.123, 0.5, 0.05, 0.5, 0.123, 0.5, 0.08216, 0.1826, 0.0, 0.0])
me_henger_002.update()

# ---- objects
ob_mod_stairs = bpy.data.objects.new('mod_stairs', me_s_klap)
ob_s_klap_001 = bpy.data.objects.new('Síklap.001', me_s_klap_001)
ob_mod_door = bpy.data.objects.new('mod_door', me_henger)
ob_s_klap_002 = bpy.data.objects.new('Síklap.002', me_s_klap_004)
ob_s_klap_003 = bpy.data.objects.new('Síklap.003', me_s_klap_005)
ob_mod_trap = bpy.data.objects.new('mod_trap', me_s_klap_006)
ob_s_klap_004 = bpy.data.objects.new('Síklap.004', me_s_klap_007)
ob_mod_anvil = bpy.data.objects.new('mod_anvil', me_kocka)
ob_s_klap_005 = bpy.data.objects.new('Síklap.005', me_s_klap_008)
ob_camera_001 = bpy.data.objects.new('Camera.001', cam_camera_01)
ob_mod_anvil_01 = bpy.data.objects.new('mod_anvil.01', me_kocka_002)
ob_s_klap_006 = bpy.data.objects.new('Síklap.006', me_s_klap_009)
ob_henger = bpy.data.objects.new('Henger', me_henger_001)
ob_s_klap_007 = bpy.data.objects.new('Síklap.007', me_s_klap_002)
ob_kocka = bpy.data.objects.new('Kocka', me_kocka_001)
ob_s_klap_008 = bpy.data.objects.new('Síklap.008', me_s_klap_003)
ob_area = bpy.data.objects.new('Area', light_area)
ob_area_001 = bpy.data.objects.new('Area.001', light_area_001)
ob_henger_001 = bpy.data.objects.new('Henger.001', me_henger_002)

# ---- transforms, parenting, visibility, modifiers, constraints
ob_mod_stairs.location = (0.02461, 0.02236, 0.5)
ob_s_klap_001.location = (0.0, 0.0, 0.1259)
ob_s_klap_001.scale = (2.023, 2.023, 2.023)
ob_mod_door.location = (-0.3394, 8.142, 3.55)
ob_mod_door.rotation_euler = (0.0013, 3.136, -0.002655)
ob_mod_door.scale = (-0.0744, 0.7756, 0.3325)
ob_s_klap_002.location = (0.0, 8.004, 0.1259)
ob_s_klap_002.scale = (2.023, 2.023, 2.023)
ob_s_klap_003.location = (0.0, 15.99, 0.1259)
ob_s_klap_003.scale = (2.023, 2.023, 2.023)
ob_mod_trap.location = (0.06311, 16.0, 0.5878)
ob_mod_trap.scale = (1.473, 1.473, 1.473)
ob_s_klap_004.location = (0.0, 24.11, 0.1259)
ob_s_klap_004.scale = (2.023, 2.023, 2.023)
ob_mod_anvil.location = (0.03844, 24.19, 2.848)
ob_mod_anvil.scale = (0.2744, 0.2744, -2.218)
ob_s_klap_005.location = (0.0, 32.2, 0.1259)
ob_s_klap_005.scale = (2.023, 2.023, 2.023)
ob_camera_001.location = (9.165, -16.79, 4.396)
ob_camera_001.rotation_euler = (1.423, -0.01678, 0.3225)
ob_camera_001.lock_rotations_4d = False
ob_camera_001.empty_display_type = 'ARROWS'
ob_camera_001.color = (0.0, 0.0, 0.0, 0.0)
ob_camera_001.display_type = 'WIRE'
ob_camera_001.lineart.crease_threshold = 0.0
ob_mod_anvil_01.location = (0.1165, 32.27, 2.007)
ob_mod_anvil_01.rotation_euler = (0.0, 0.0, 2.356)
ob_mod_anvil_01.scale = (0.1795, 0.1795, -1.451)
_m = ob_mod_anvil_01.modifiers.new('Smooth by Angle', 'NODES')
_m.node_group = ng_smooth_by_angle
_m.use_pin_to_last = True
_m.show_group_selector = False
ob_s_klap_006.location = (0.0, 40.06, 0.1259)
ob_s_klap_006.scale = (2.023, 2.023, 2.023)
ob_henger.location = (-0.1568, 39.37, 0.6158)
ob_henger.rotation_euler = (0.0, -0.0, 0.9153)
ob_s_klap_007.location = (0.0, 48.04, 0.1259)
ob_s_klap_007.scale = (2.023, 2.023, 2.023)
ob_kocka.location = (-0.6895, 46.73, 12.26)
ob_kocka.rotation_euler = (3.017, 0.06388, 3.19)
ob_kocka.scale = (0.7045, 0.7045, 0.7045)
_m = ob_kocka.modifiers.new('Tükrözés', 'MIRROR')
_m.use_axis = (True, True, False)
_m.use_clip = True
ob_s_klap_008.location = (0.0, 56.11, 0.1259)
ob_s_klap_008.scale = (2.023, 2.023, 2.023)
ob_area.location = (5.803, 49.88, 12.8)
ob_area_001.location = (5.803, 7.79, 12.8)
ob_henger_001.location = (0.08571, 56.11, 1.731)
ob_henger_001.rotation_euler = (-0.0, 1.571, 0.0)

# ---- collection membership
col_collection.objects.link(ob_mod_stairs)
col_collection.objects.link(ob_s_klap_001)
col_collection.objects.link(ob_mod_door)
col_collection.objects.link(ob_s_klap_002)
col_collection.objects.link(ob_s_klap_003)
col_collection.objects.link(ob_mod_trap)
col_collection.objects.link(ob_s_klap_004)
col_collection.objects.link(ob_mod_anvil)
col_collection.objects.link(ob_s_klap_005)
col_collection.objects.link(ob_camera_001)
col_collection.objects.link(ob_mod_anvil_01)
col_collection.objects.link(ob_s_klap_006)
col_collection.objects.link(ob_henger)
col_collection.objects.link(ob_s_klap_007)
col_collection.objects.link(ob_kocka)
col_collection.objects.link(ob_s_klap_008)
col_collection.objects.link(ob_area)
col_collection.objects.link(ob_area_001)
col_collection.objects.link(ob_henger_001)

# ---- scene / render settings (as saved in the file)
scene.camera = ob_camera_001
scene.frame_start = 1; scene.frame_end = 250; scene.frame_set(0)
scene.render.engine = 'BLENDER_EEVEE_NEXT'
bpy.context.view_layer.update()

